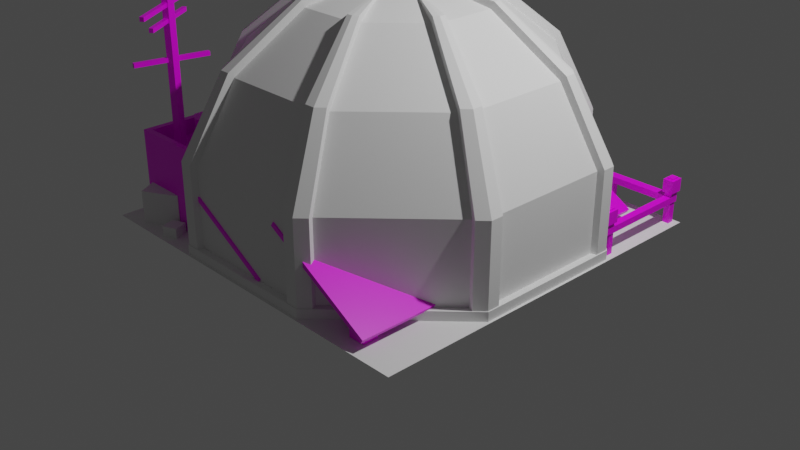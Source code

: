 # Source: Buildings.blend  (saved by Blender 2.82.7; exported with 4.5.12 LTS)
import bpy
from mathutils import Matrix  # noqa: F401  (used for matrix-valued properties, if any)

bpy.ops.wm.read_factory_settings(use_empty=True)
scene = bpy.context.scene
scene.name = 'Scene'

# ---- collections
col_collection = bpy.data.collections.new('Collection'); scene.collection.children.link(col_collection)
col_solarpanels = bpy.data.collections.new('SolarPanels'); scene.collection.children.link(col_solarpanels)

# ---- images (referenced by path relative to the original .blend; pixels are not part of the script)
import os
ASSET_DIR = os.environ.get("B2B_ASSET_DIR", "")  # directory of the original .blend (textures are referenced by path, not embedded)
HERE = os.path.dirname(os.path.abspath(__file__))  # packed textures are extracted next to this script under _unpacked/

def load_image(name, relpath, width, height, colorspace="sRGB"):
    """Load a texture the original file referenced (path relative to the .blend, or extracted next to this script)."""
    p = next((c for c in (os.path.join(HERE, relpath), os.path.join(ASSET_DIR, relpath)) if relpath and os.path.exists(c)), "")
    if p:
        img = bpy.data.images.load(p, check_existing=True)
        img.name = name
    else:  # same state as the original file: an image datablock whose file is absent (Cycles renders it pink)
        img = bpy.data.images.new(name, width, height)
        img.source = "FILE"
        img.filepath = "//" + (relpath or name)
    img.colorspace_settings.name = colorspace
    return img
img_buildings_palette_png = load_image('buildings_palette.png', 'buildings_palette.png', 1024, 1024, 'sRGB')

# ---- materials (node trees are filled in below, after node groups)
mat_material = bpy.data.materials.new('Material')
mat_material.alpha_threshold = 0.0
mat_material.use_transparent_shadow = False
mat_material.line_color = (0.0, 0.0, 0.0, 1.0)

# ---- material node trees
mat_material.use_nodes = True; mat_material.node_tree.nodes.clear()
_N = mat_material.node_tree.nodes; _L = mat_material.node_tree.links
n0 = _N.new('ShaderNodeOutputMaterial'); n0.name = 'Material Output'; n0.location = (300, 300)
n1 = _N.new('ShaderNodeBsdfPrincipled'); n1.name = 'Principled BSDF'; n1.location = (10, 300)
n1.distribution = 'GGX'
n1.subsurface_method = 'BURLEY'
n1.inputs[2].default_value = 0.4
n1.inputs[3].default_value = 1.45
n1.inputs[27].default_value = (0.0, 0.0, 0.0, 1.0)
n1.inputs[28].default_value = 1.0
n2 = _N.new('ShaderNodeTexImage'); n2.name = 'Image Texture'; n2.location = (-280, 280)
n2.image = img_buildings_palette_png
_L.new(n1.outputs[0], n0.inputs[0])
_L.new(n2.outputs[0], n1.inputs[0])
n0.is_active_output = True

# ---- world
world_world = bpy.data.worlds.new('World'); scene.world = world_world
world_world.use_nodes = True; world_world.node_tree.nodes.clear()
_N = world_world.node_tree.nodes; _L = world_world.node_tree.links
n0 = _N.new('ShaderNodeOutputWorld'); n0.name = 'World Output'; n0.location = (300, 300)
n1 = _N.new('ShaderNodeBackground'); n1.name = 'Background'; n1.location = (10, 300)
n1.inputs[0].default_value = (0.05088, 0.05088, 0.05088, 1.0)
_L.new(n1.outputs[0], n0.inputs[0])
n0.is_active_output = True
world_world.color = (0.05088, 0.05088, 0.05088)
world_world.use_sun_shadow = False
world_world.sun_shadow_jitter_overblur = 0.0

# ---- cameras
cam_camera = bpy.data.cameras.new('Camera')
cam_camera.clip_end = 100.0
cam_camera.ortho_scale = 7.314

# ---- lights
light_light = bpy.data.lights.new('Light', 'POINT')
light_light.transmission_factor = 0.0
light_light.energy = 1000.0
light_light.shadow_soft_size = 0.1
light_light.shadow_maximum_resolution = 0.006
light_light.use_absolute_resolution = True

# ---- meshes
me_plane = bpy.data.meshes.new('Plane')
me_plane.from_pydata([(-1.0, -1.0, 0.0), (1.0, -1.0, 0.0), (-1.0, 1.0, 0.0), (1.0, 1.0, 0.0)], [], [(0, 1, 3, 2)])
_uv = me_plane.uv_layers.new(name='UVMap')
_uv.uv.foreach_set('vector', [0.0, 0.0, 1.0, 0.0, 1.0, 1.0, 0.0, 1.0])
me_plane.use_remesh_fix_poles = True
me_plane.use_remesh_preserve_attributes = False
me_plane.use_mirror_vertex_groups = False
me_plane.update()
me_cylinder_006 = bpy.data.meshes.new('Cylinder.006')
me_cylinder_006.from_pydata([(2.375e-08, 2.139, -0.01996), (2.375e-08, 2.139, 0.09819), (1.512, 1.512, -0.01996), (1.512, 1.512, 0.09819), (2.139, -1.206e-07, -0.01996), (2.139, -1.206e-07, 0.09819), (1.512, -1.512, -0.01996), (1.512, -1.512, 0.09819), (-1.632e-07, -2.139, -0.01996), (-1.632e-07, -2.139, 0.09819), (-1.512, -1.512, -0.01996), (-1.512, -1.512, 0.09819), (-2.139, -1.644e-09, -0.01996), (-2.139, -1.644e-09, 0.09819), (-1.512, 1.512, -0.01996), (-1.512, 1.512, 0.09819), (1.458, 1.458, 0.09819), (1.859e-08, 2.061, 0.09819), (2.061, -1.174e-07, 0.09819), (1.458, -1.458, 0.09819), (-1.616e-07, -2.061, 0.09819), (-1.458, -1.458, 0.09819), (-2.061, -2.667e-09, 0.09819), (-1.458, 1.458, 0.09819)], [], [(0, 1, 3, 2), (2, 3, 5, 4), (4, 5, 7, 6), (6, 7, 9, 8), (8, 9, 11, 10), (10, 11, 13, 12), (7, 5, 18, 19), (12, 13, 15, 14), (14, 15, 1, 0), (13, 11, 21, 22), (9, 7, 19, 20), (15, 13, 22, 23), (5, 3, 16, 18), (11, 9, 20, 21), (1, 15, 23, 17), (3, 1, 17, 16)])
_uv = me_cylinder_006.uv_layers.new(name='UVMap')
_uv.uv.foreach_set('vector', [1.0, 0.5, 1.0, 1.0, 0.875, 1.0, 0.875, 0.5, 0.875, 0.5, 0.875, 1.0, 0.75, 1.0, 0.75, 0.5, 0.75, 0.5, 0.75, 1.0, 0.625, 1.0, 0.625, 0.5, 0.625, 0.5, 0.625, 1.0, 0.5, 1.0, 0.5, 0.5, 0.5, 0.5, 0.5, 1.0, 0.375, 1.0, 0.375, 0.5, 0.375, 0.5, 0.375, 1.0, 0.25, 1.0, 0.25, 0.5, 0.625, 1.0, 0.75, 1.0, 0.75, 1.0, 0.625, 1.0, 0.25, 0.5, 0.25, 1.0, 0.125, 1.0, 0.125, 0.5, 0.125, 0.5, 0.125, 1.0, 0.0, 1.0, 0.0, 0.5, 0.25, 1.0, 0.375, 1.0, 0.375, 1.0, 0.25, 1.0, 0.5, 1.0, 0.625, 1.0, 0.625, 1.0, 0.5, 1.0, 0.125, 1.0, 0.25, 1.0, 0.25, 1.0, 0.125, 1.0, 0.75, 1.0, 0.875, 1.0, 0.875, 1.0, 0.75, 1.0, 0.375, 1.0, 0.5, 1.0, 0.5, 1.0, 0.375, 1.0, 0.0, 1.0, 0.125, 1.0, 0.125, 1.0, 0.0, 1.0, 0.875, 1.0, 1.0, 1.0, 1.0, 1.0, 0.875, 1.0])
me_cylinder_006.use_remesh_fix_poles = True
me_cylinder_006.use_remesh_preserve_attributes = False
me_cylinder_006.use_mirror_vertex_groups = False
me_cylinder_006.update()
me_cylinder_007 = bpy.data.meshes.new('Cylinder.007')
me_cylinder_007.from_pydata([(1.508, -1.336, 0.09819), (2.011, -0.1215, 0.09819), (1.508, -1.336, 0.9343), (2.011, -0.1215, 0.9343), (1.205, -1.068, 1.722), (1.608, -0.0971, 1.722), (-1.508, 1.336, 0.09819), (-2.011, 0.1215, 0.09819), (-1.508, 1.336, 0.9343), (-2.011, 0.1215, 0.9343), (-1.205, 1.068, 1.722), (-1.608, 0.0971, 1.722), (-1.336, -1.508, 0.09819), (-0.1215, -2.011, 0.09819), (-1.336, -1.508, 0.9343), (-0.1215, -2.011, 0.9343), (-1.068, -1.205, 1.722), (-0.0971, -1.608, 1.722), (1.336, 1.508, 0.09819), (0.1215, 2.011, 0.09819), (1.336, 1.508, 0.9343), (0.1215, 2.011, 0.9343), (1.068, 1.205, 1.722), (0.0971, 1.608, 1.722), (2.011, 0.1215, 0.09819), (1.508, 1.336, 0.09819), (2.011, 0.1215, 0.9343), (1.508, 1.336, 0.9343), (1.608, 0.0971, 1.722), (1.205, 1.068, 1.722), (-0.1215, 2.011, 0.09819), (-1.336, 1.508, 0.09819), (-0.1215, 2.011, 0.9343), (-1.336, 1.508, 0.9343), (-0.0971, 1.608, 1.722), (-1.068, 1.205, 1.722), (-2.011, -0.1215, 0.09819), (-1.508, -1.336, 0.09819), (-2.011, -0.1215, 0.9343), (-1.508, -1.336, 0.9343), (-1.608, -0.0971, 1.722), (-1.205, -1.068, 1.722), (0.1215, -2.011, 0.09819), (1.336, -1.508, 0.09819), (0.1215, -2.011, 0.9343), (1.336, -1.508, 0.9343), (0.0971, -1.608, 1.722), (1.068, -1.205, 1.722), (0.05541, 0.9175, 2.282), (0.6879, 0.6096, 2.282), (0.9175, -0.05541, 2.282), (0.6096, -0.6879, 2.282), (-0.05541, -0.9175, 2.282), (-0.6879, -0.6096, 2.282), (-0.9175, 0.05541, 2.282), (-0.6096, 0.6879, 2.282), (0.6879, -0.6096, 2.282), (-0.6879, 0.6096, 2.282), (-0.6096, -0.6879, 2.282), (0.6096, 0.6879, 2.282), (0.9175, 0.05541, 2.282), (-0.05541, 0.9175, 2.282), (-0.9175, -0.05541, 2.282), (0.05541, -0.9175, 2.282), (-1.614e-07, 0.3459, 2.445), (0.2446, 0.2446, 2.445), (0.3459, -2.08e-08, 2.445), (0.2446, -0.2446, 2.445), (-1.565e-07, -0.3459, 2.445), (-0.2446, -0.2446, 2.445), (-0.3459, -3.104e-08, 2.445), (-0.2446, 0.2446, 2.445), (0.1254, 2.077, 0.08785), (-9.924e-08, 2.129, 0.08785), (1.557, 1.38, 0.08785), (1.505, 1.505, 0.08785), (2.077, -0.1254, 0.08785), (2.129, 2.265e-09, 0.08785), (1.38, -1.557, 0.08785), (1.505, -1.505, 0.08785), (-0.1254, -2.077, 0.08785), (-3.961e-08, -2.129, 0.08785), (-1.557, -1.38, 0.08785), (-1.505, -1.505, 0.08785), (-2.077, 0.1254, 0.08785), (-2.129, -1.25e-07, 0.08785), (-1.38, 1.557, 0.08785), (-1.505, 1.505, 0.08785), (0.1254, 2.077, 0.9554), (-9.838e-08, 2.129, 0.9554), (1.557, 1.38, 0.9554), (1.505, 1.505, 0.9554), (2.077, -0.1254, 0.9554), (2.129, 2.265e-09, 0.9554), (1.38, -1.557, 0.9554), (1.505, -1.505, 0.9554), (-0.1254, -2.077, 0.9554), (-3.875e-08, -2.129, 0.9554), (-1.557, -1.38, 0.9554), (-1.505, -1.505, 0.9554), (-2.077, 0.1254, 0.9554), (-2.129, -1.25e-07, 0.9554), (-1.38, 1.557, 0.9554), (-1.505, 1.505, 0.9554), (0.1003, 1.66, 1.773), (-1.017e-07, 1.702, 1.773), (1.245, 1.103, 1.773), (1.203, 1.203, 1.773), (1.66, -0.1003, 1.773), (1.702, 3.167e-09, 1.773), (1.103, -1.245, 1.773), (1.203, -1.203, 1.773), (-0.1003, -1.66, 1.773), (-5.4e-08, -1.702, 1.773), (-1.245, -1.103, 1.773), (-1.203, -1.203, 1.773), (-1.66, 0.1003, 1.773), (-1.702, -9.859e-08, 1.773), (-1.103, 1.245, 1.773), (-1.203, 1.203, 1.773), (1.557, -1.38, 0.08785), (1.557, -1.38, 0.9554), (1.245, -1.103, 1.773), (-1.557, 1.38, 0.08785), (-1.557, 1.38, 0.9554), (-1.245, 1.103, 1.773), (-1.38, -1.557, 0.08785), (-1.38, -1.557, 0.9554), (-1.103, -1.245, 1.773), (1.38, 1.557, 0.08785), (1.38, 1.557, 0.9554), (1.103, 1.245, 1.773), (2.077, 0.1254, 0.08785), (2.077, 0.1254, 0.9554), (1.66, 0.1003, 1.773), (-0.1254, 2.077, 0.08785), (-0.1254, 2.077, 0.9554), (-0.1003, 1.66, 1.773), (-2.077, -0.1254, 0.08785), (-2.077, -0.1254, 0.9554), (-1.66, -0.1003, 1.773), (0.1254, -2.077, 0.08785), (0.1254, -2.077, 0.9554), (0.1003, -1.66, 1.773), (0.05723, 0.9475, 2.353), (-1.497e-07, 0.9712, 2.353), (0.7104, 0.6295, 2.353), (0.6867, 0.6867, 2.353), (0.9475, -0.05723, 2.353), (0.9712, 2.95e-08, 2.353), (0.6295, -0.7104, 2.353), (0.6867, -0.6867, 2.353), (-0.05723, -0.9475, 2.353), (-7.176e-08, -0.9712, 2.353), (-0.7104, -0.6295, 2.353), (-0.6867, -0.6867, 2.353), (-0.9475, 0.05723, 2.353), (-0.9712, -7.929e-08, 2.353), (-0.6295, 0.7104, 2.353), (-0.6867, 0.6867, 2.353), (0.7104, -0.6295, 2.353), (-0.7104, 0.6295, 2.353), (-0.6295, -0.7104, 2.353), (0.6295, 0.7104, 2.353), (0.9475, 0.05723, 2.353), (-0.05723, 0.9475, 2.353), (-0.9475, -0.05723, 2.353), (0.05723, -0.9475, 2.353)], [], [(44, 46, 143, 142), (69, 53, 154), (27, 25, 74, 90), (52, 17, 112, 152), (24, 26, 133, 132), (16, 58, 162, 128), (58, 69, 162), (29, 27, 90, 106), (51, 47, 110, 150), (26, 28, 134, 133), (9, 7, 84, 100), (46, 63, 167, 143), (6, 8, 124, 123), (61, 64, 165), (49, 29, 106, 146), (11, 9, 100, 116), (57, 71, 161), (39, 37, 82, 98), (8, 10, 125, 124), (66, 50, 148), (36, 38, 139, 138), (28, 60, 164, 134), (41, 39, 98, 114), (10, 57, 161, 125), (60, 66, 164), (38, 40, 140, 139), (21, 19, 72, 88), (65, 49, 146), (18, 20, 130, 129), (67, 51, 150), (48, 23, 104, 144), (23, 21, 88, 104), (50, 5, 108, 148), (20, 22, 131, 130), (56, 67, 160), (54, 11, 116, 156), (3, 1, 76, 92), (64, 48, 144), (0, 2, 121, 120), (40, 62, 166, 140), (5, 3, 92, 108), (33, 31, 86, 102), (84, 85, 101, 100), (100, 101, 117, 116), (80, 81, 97, 96), (76, 77, 93, 92), (72, 73, 89, 88), (86, 87, 103, 102), (82, 83, 99, 98), (78, 79, 95, 94), (74, 75, 91, 90), (96, 97, 113, 112), (92, 93, 109, 108), (88, 89, 105, 104), (102, 103, 119, 118), (98, 99, 115, 114), (94, 95, 111, 110), (90, 91, 107, 106), (95, 121, 122, 111), (79, 120, 121, 95), (103, 124, 125, 119), (87, 123, 124, 103), (99, 127, 128, 115), (83, 126, 127, 99), (91, 130, 131, 107), (75, 129, 130, 91), (93, 133, 134, 109), (77, 132, 133, 93), (89, 136, 137, 105), (73, 135, 136, 89), (101, 139, 140, 117), (85, 138, 139, 101), (97, 142, 143, 113), (81, 141, 142, 97), (155, 162, 69), (114, 115, 155, 154), (111, 122, 160, 151), (107, 131, 163, 147), (117, 140, 166, 157), (116, 117, 157, 156), (118, 119, 159, 158), (104, 105, 145, 144), (119, 125, 161, 159), (109, 134, 164, 149), (106, 107, 147, 146), (113, 143, 167, 153), (108, 109, 149, 148), (110, 111, 151, 150), (115, 128, 162, 155), (105, 137, 165, 145), (112, 113, 153, 152), (154, 155, 69), (157, 166, 70), (156, 157, 70), (147, 163, 65), (158, 159, 71), (153, 167, 68), (144, 145, 64), (151, 160, 67), (146, 147, 65), (149, 164, 66), (148, 149, 66), (159, 161, 71), (150, 151, 67), (145, 165, 64), (152, 153, 68), (62, 70, 166), (47, 45, 94, 110), (55, 35, 118, 158), (42, 44, 142, 141), (68, 52, 152), (14, 16, 128, 127), (34, 61, 165, 137), (45, 43, 78, 94), (70, 54, 156), (17, 15, 96, 112), (59, 65, 163), (12, 14, 127, 126), (53, 41, 114, 154), (15, 13, 80, 96), (4, 56, 160, 122), (32, 34, 137, 136), (35, 33, 102, 118), (71, 55, 158), (22, 59, 163, 131), (30, 32, 136, 135), (63, 68, 167), (2, 4, 122, 121)])
_uv = me_cylinder_007.uv_layers.new(name='UVMap')
_uv.uv.foreach_set('vector', [0.5417, 1.0, 0.5417, 1.0, 0.5417, 1.0, 0.5417, 1.0, 0.3333, 1.0, 0.3333, 1.0, 0.3333, 1.0, 0.8333, 1.0, 0.8333, 1.0, 0.8333, 1.0, 0.8333, 1.0, 0.4583, 1.0, 0.4583, 1.0, 0.4583, 1.0, 0.4583, 1.0, 0.7917, 1.0, 0.7917, 1.0, 0.7917, 1.0, 0.7917, 1.0, 0.4167, 1.0, 0.4167, 1.0, 0.4167, 1.0, 0.4167, 1.0, 0.4167, 1.0, 0.4167, 1.0, 0.4167, 1.0, 0.8333, 1.0, 0.8333, 1.0, 0.8333, 1.0, 0.8333, 1.0, 0.5833, 1.0, 0.5833, 1.0, 0.5833, 1.0, 0.5833, 1.0, 0.7917, 1.0, 0.7917, 1.0, 0.7917, 1.0, 0.7917, 1.0, 0.2083, 1.0, 0.2083, 1.0, 0.2083, 1.0, 0.2083, 1.0, 0.5417, 1.0, 0.5417, 1.0, 0.5417, 1.0, 0.5417, 1.0, 0.1667, 1.0, 0.1667, 1.0, 0.1667, 1.0, 0.1667, 1.0, 0.04167, 1.0, 0.04167, 1.0, 0.04167, 1.0, 0.8333, 1.0, 0.8333, 1.0, 0.8333, 1.0, 0.8333, 1.0, 0.2083, 1.0, 0.2083, 1.0, 0.2083, 1.0, 0.2083, 1.0, 0.1667, 1.0, 0.1667, 1.0, 0.1667, 1.0, 0.3333, 1.0, 0.3333, 1.0, 0.3333, 1.0, 0.3333, 1.0, 0.1667, 1.0, 0.1667, 1.0, 0.1667, 1.0, 0.1667, 1.0, 0.7083, 1.0, 0.7083, 1.0, 0.7083, 1.0, 0.2917, 1.0, 0.2917, 1.0, 0.2917, 1.0, 0.2917, 1.0, 0.7917, 1.0, 0.7917, 1.0, 0.7917, 1.0, 0.7917, 1.0, 0.3333, 1.0, 0.3333, 1.0, 0.3333, 1.0, 0.3333, 1.0, 0.1667, 1.0, 0.1667, 1.0, 0.1667, 1.0, 0.1667, 1.0, 0.7917, 1.0, 0.7917, 1.0, 0.7917, 1.0, 0.2917, 1.0, 0.2917, 1.0, 0.2917, 1.0, 0.2917, 1.0, 0.9583, 1.0, 0.9583, 1.0, 0.9583, 1.0, 0.9583, 1.0, 0.8333, 1.0, 0.8333, 1.0, 0.8333, 1.0, 0.9167, 1.0, 0.9167, 1.0, 0.9167, 1.0, 0.9167, 1.0, 0.5833, 1.0, 0.5833, 1.0, 0.5833, 1.0, 0.9583, 1.0, 0.9583, 1.0, 0.9583, 1.0, 0.9583, 1.0, 0.9583, 1.0, 0.9583, 1.0, 0.9583, 1.0, 0.9583, 1.0, 0.7083, 1.0, 0.7083, 1.0, 0.7083, 1.0, 0.7083, 1.0, 0.9167, 1.0, 0.9167, 1.0, 0.9167, 1.0, 0.9167, 1.0, 0.6667, 1.0, 0.6667, 1.0, 0.6667, 1.0, 0.2083, 1.0, 0.2083, 1.0, 0.2083, 1.0, 0.2083, 1.0, 0.7083, 1.0, 0.7083, 1.0, 0.7083, 1.0, 0.7083, 1.0, 0.9583, 1.0, 0.9583, 1.0, 0.9583, 1.0, 0.6667, 1.0, 0.6667, 1.0, 0.6667, 1.0, 0.6667, 1.0, 0.2917, 1.0, 0.2917, 1.0, 0.2917, 1.0, 0.2917, 1.0, 0.7083, 1.0, 0.7083, 1.0, 0.7083, 1.0, 0.7083, 1.0, 0.08333, 1.0, 0.08333, 1.0, 0.08333, 1.0, 0.08333, 1.0, 0.2083, 1.0, 0.25, 1.0, 0.25, 1.0, 0.2083, 1.0, 0.2083, 1.0, 0.25, 1.0, 0.25, 1.0, 0.2083, 1.0, 0.4583, 1.0, 0.5, 1.0, 0.5, 1.0, 0.4583, 1.0, 0.7083, 1.0, 0.75, 1.0, 0.75, 1.0, 0.7083, 1.0, 0.9583, 1.0, 1.0, 1.0, 1.0, 1.0, 0.9583, 1.0, 0.08333, 1.0, 0.125, 1.0, 0.125, 1.0, 0.08333, 1.0, 0.3333, 1.0, 0.375, 1.0, 0.375, 1.0, 0.3333, 1.0, 0.5833, 1.0, 0.625, 1.0, 0.625, 1.0, 0.5833, 1.0, 0.8333, 1.0, 0.875, 1.0, 0.875, 1.0, 0.8333, 1.0, 0.4583, 1.0, 0.5, 1.0, 0.5, 1.0, 0.4583, 1.0, 0.7083, 1.0, 0.75, 1.0, 0.75, 1.0, 0.7083, 1.0, 0.9583, 1.0, 1.0, 1.0, 1.0, 1.0, 0.9583, 1.0, 0.08333, 1.0, 0.125, 1.0, 0.125, 1.0, 0.08333, 1.0, 0.3333, 1.0, 0.375, 1.0, 0.375, 1.0, 0.3333, 1.0, 0.5833, 1.0, 0.625, 1.0, 0.625, 1.0, 0.5833, 1.0, 0.8333, 1.0, 0.875, 1.0, 0.875, 1.0, 0.8333, 1.0, 0.625, 1.0, 0.6667, 1.0, 0.6667, 1.0, 0.625, 1.0, 0.625, 1.0, 0.6667, 1.0, 0.6667, 1.0, 0.625, 1.0, 0.125, 1.0, 0.1667, 1.0, 0.1667, 1.0, 0.125, 1.0, 0.125, 1.0, 0.1667, 1.0, 0.1667, 1.0, 0.125, 1.0, 0.375, 1.0, 0.4167, 1.0, 0.4167, 1.0, 0.375, 1.0, 0.375, 1.0, 0.4167, 1.0, 0.4167, 1.0, 0.375, 1.0, 0.875, 1.0, 0.9167, 1.0, 0.9167, 1.0, 0.875, 1.0, 0.875, 1.0, 0.9167, 1.0, 0.9167, 1.0, 0.875, 1.0, 0.75, 1.0, 0.7917, 1.0, 0.7917, 1.0, 0.75, 1.0, 0.75, 1.0, 0.7917, 1.0, 0.7917, 1.0, 0.75, 1.0, 0.0, 1.0, 0.04167, 1.0, 0.04167, 1.0, 0.0, 1.0, 0.0, 1.0, 0.04167, 1.0, 0.04167, 1.0, 0.0, 1.0, 0.25, 1.0, 0.2917, 1.0, 0.2917, 1.0, 0.25, 1.0, 0.25, 1.0, 0.2917, 1.0, 0.2917, 1.0, 0.25, 1.0, 0.5, 1.0, 0.5417, 1.0, 0.5417, 1.0, 0.5, 1.0, 0.5, 1.0, 0.5417, 1.0, 0.5417, 1.0, 0.5, 1.0, 0.375, 1.0, 0.4167, 1.0, 0.375, 1.0, 0.3333, 1.0, 0.375, 1.0, 0.375, 1.0, 0.3333, 1.0, 0.625, 1.0, 0.6667, 1.0, 0.6667, 1.0, 0.625, 1.0, 0.875, 1.0, 0.9167, 1.0, 0.9167, 1.0, 0.875, 1.0, 0.25, 1.0, 0.2917, 1.0, 0.2917, 1.0, 0.25, 1.0, 0.2083, 1.0, 0.25, 1.0, 0.25, 1.0, 0.2083, 1.0, 0.08333, 1.0, 0.125, 1.0, 0.125, 1.0, 0.08333, 1.0, 0.9583, 1.0, 1.0, 1.0, 1.0, 1.0, 0.9583, 1.0, 0.125, 1.0, 0.1667, 1.0, 0.1667, 1.0, 0.125, 1.0, 0.75, 1.0, 0.7917, 1.0, 0.7917, 1.0, 0.75, 1.0, 0.8333, 1.0, 0.875, 1.0, 0.875, 1.0, 0.8333, 1.0, 0.5, 1.0, 0.5417, 1.0, 0.5417, 1.0, 0.5, 1.0, 0.7083, 1.0, 0.75, 1.0, 0.75, 1.0, 0.7083, 1.0, 0.5833, 1.0, 0.625, 1.0, 0.625, 1.0, 0.5833, 1.0, 0.375, 1.0, 0.4167, 1.0, 0.4167, 1.0, 0.375, 1.0, 0.0, 1.0, 0.04167, 1.0, 0.04167, 1.0, 0.0, 1.0, 0.4583, 1.0, 0.5, 1.0, 0.5, 1.0, 0.4583, 1.0, 0.3333, 1.0, 0.375, 1.0, 0.3333, 1.0, 0.25, 1.0, 0.2917, 1.0, 0.25, 1.0, 0.2083, 1.0, 0.25, 1.0, 0.2083, 1.0, 0.875, 1.0, 0.9167, 1.0, 0.875, 1.0, 0.08333, 1.0, 0.125, 1.0, 0.08333, 1.0, 0.5, 1.0, 0.5417, 1.0, 0.5, 1.0, 0.9583, 1.0, 1.0, 1.0, 0.9583, 1.0, 0.625, 1.0, 0.6667, 1.0, 0.625, 1.0, 0.8333, 1.0, 0.875, 1.0, 0.8333, 1.0, 0.75, 1.0, 0.7917, 1.0, 0.75, 1.0, 0.7083, 1.0, 0.75, 1.0, 0.7083, 1.0, 0.125, 1.0, 0.1667, 1.0, 0.125, 1.0, 0.5833, 1.0, 0.625, 1.0, 0.5833, 1.0, 0.0, 1.0, 0.04167, 1.0, 0.0, 1.0, 0.4583, 1.0, 0.5, 1.0, 0.4583, 1.0, 0.2917, 1.0, 0.2917, 1.0, 0.2917, 1.0, 0.5833, 1.0, 0.5833, 1.0, 0.5833, 1.0, 0.5833, 1.0, 0.08333, 1.0, 0.08333, 1.0, 0.08333, 1.0, 0.08333, 1.0, 0.5417, 1.0, 0.5417, 1.0, 0.5417, 1.0, 0.5417, 1.0, 0.4583, 1.0, 0.4583, 1.0, 0.4583, 1.0, 0.4167, 1.0, 0.4167, 1.0, 0.4167, 1.0, 0.4167, 1.0, 0.04167, 1.0, 0.04167, 1.0, 0.04167, 1.0, 0.04167, 1.0, 0.5833, 1.0, 0.5833, 1.0, 0.5833, 1.0, 0.5833, 1.0, 0.2083, 1.0, 0.2083, 1.0, 0.2083, 1.0, 0.4583, 1.0, 0.4583, 1.0, 0.4583, 1.0, 0.4583, 1.0, 0.9167, 1.0, 0.9167, 1.0, 0.9167, 1.0, 0.4167, 1.0, 0.4167, 1.0, 0.4167, 1.0, 0.4167, 1.0, 0.3333, 1.0, 0.3333, 1.0, 0.3333, 1.0, 0.3333, 1.0, 0.4583, 1.0, 0.4583, 1.0, 0.4583, 1.0, 0.4583, 1.0, 0.6667, 1.0, 0.6667, 1.0, 0.6667, 1.0, 0.6667, 1.0, 0.04167, 1.0, 0.04167, 1.0, 0.04167, 1.0, 0.04167, 1.0, 0.08333, 1.0, 0.08333, 1.0, 0.08333, 1.0, 0.08333, 1.0, 0.08333, 1.0, 0.08333, 1.0, 0.08333, 1.0, 0.9167, 1.0, 0.9167, 1.0, 0.9167, 1.0, 0.9167, 1.0, 0.04167, 1.0, 0.04167, 1.0, 0.04167, 1.0, 0.04167, 1.0, 0.5417, 1.0, 0.5417, 1.0, 0.5417, 1.0, 0.6667, 1.0, 0.6667, 1.0, 0.6667, 1.0, 0.6667, 1.0])
me_cylinder_007.use_remesh_fix_poles = True
me_cylinder_007.use_remesh_preserve_attributes = False
me_cylinder_007.use_mirror_vertex_groups = False
me_cylinder_007.update()
me_cylinder_008 = bpy.data.meshes.new('Cylinder.008')
me_cylinder_008.from_pydata([(1.508, -1.336, 0.09819), (2.011, -0.1215, 0.09819), (1.508, -1.336, 0.9343), (2.011, -0.1215, 0.9343), (1.205, -1.068, 1.722), (1.608, -0.0971, 1.722), (-1.508, 1.336, 0.09819), (-2.011, 0.1215, 0.09819), (-1.508, 1.336, 0.9343), (-2.011, 0.1215, 0.9343), (-1.205, 1.068, 1.722), (-1.608, 0.0971, 1.722), (-1.336, -1.508, 0.09819), (-0.1215, -2.011, 0.09819), (-1.336, -1.508, 0.9343), (-0.1215, -2.011, 0.9343), (-1.068, -1.205, 1.722), (-0.0971, -1.608, 1.722), (1.336, 1.508, 0.09819), (0.1215, 2.011, 0.09819), (1.336, 1.508, 0.9343), (0.1215, 2.011, 0.9343), (1.068, 1.205, 1.722), (0.0971, 1.608, 1.722), (2.011, 0.1215, 0.09819), (1.508, 1.336, 0.09819), (2.011, 0.1215, 0.9343), (1.508, 1.336, 0.9343), (1.608, 0.0971, 1.722), (1.205, 1.068, 1.722), (-0.1215, 2.011, 0.09819), (-1.336, 1.508, 0.09819), (-0.1215, 2.011, 0.9343), (-1.336, 1.508, 0.9343), (-0.0971, 1.608, 1.722), (-1.068, 1.205, 1.722), (-2.011, -0.1215, 0.09819), (-1.508, -1.336, 0.09819), (-2.011, -0.1215, 0.9343), (-1.508, -1.336, 0.9343), (-1.608, -0.0971, 1.722), (-1.205, -1.068, 1.722), (0.1215, -2.011, 0.09819), (1.336, -1.508, 0.09819), (0.1215, -2.011, 0.9343), (1.336, -1.508, 0.9343), (0.0971, -1.608, 1.722), (1.068, -1.205, 1.722), (0.05541, 0.9175, 2.282), (0.6879, 0.6096, 2.282), (0.9175, -0.05541, 2.282), (0.6096, -0.6879, 2.282), (-0.05541, -0.9175, 2.282), (-0.6879, -0.6096, 2.282), (-0.9175, 0.05541, 2.282), (-0.6096, 0.6879, 2.282), (0.6879, -0.6096, 2.282), (-0.6879, 0.6096, 2.282), (-0.6096, -0.6879, 2.282), (0.6096, 0.6879, 2.282), (0.9175, 0.05541, 2.282), (-0.05541, 0.9175, 2.282), (-0.9175, -0.05541, 2.282), (0.05541, -0.9175, 2.282), (-1.614e-07, 0.3459, 2.445), (0.2446, 0.2446, 2.445), (0.3459, -2.08e-08, 2.445), (0.2446, -0.2446, 2.445), (-1.565e-07, -0.3459, 2.445), (-0.2446, -0.2446, 2.445), (-0.3459, -3.104e-08, 2.445), (-0.2446, 0.2446, 2.445)], [], [(34, 35, 55, 61), (2, 3, 5, 4), (0, 1, 3, 2), (8, 9, 11, 10), (6, 7, 9, 8), (14, 15, 17, 16), (12, 13, 15, 14), (20, 21, 23, 22), (18, 19, 21, 20), (26, 27, 29, 28), (24, 25, 27, 26), (32, 33, 35, 34), (30, 31, 33, 32), (38, 39, 41, 40), (36, 37, 39, 38), (44, 45, 47, 46), (42, 43, 45, 44), (4, 5, 50, 56), (22, 23, 48, 59), (40, 41, 53, 62), (10, 11, 54, 57), (28, 29, 49, 60), (46, 47, 51, 63), (16, 17, 52, 58), (65, 64, 71, 70, 69, 68, 67, 66), (58, 52, 68, 69), (62, 53, 69, 70), (59, 48, 64, 65), (63, 51, 67, 68), (56, 50, 66, 67), (60, 49, 65, 66), (57, 54, 70, 71), (61, 55, 71, 64)])
_uv = me_cylinder_008.uv_layers.new(name='UVMap')
_uv.uv.foreach_set('vector', [0.04167, 1.0, 0.08333, 1.0, 0.08333, 1.0, 0.04167, 1.0, 0.6667, 1.0, 0.7083, 1.0, 0.7083, 1.0, 0.6667, 1.0, 0.6667, 1.0, 0.7083, 1.0, 0.7083, 1.0, 0.6667, 1.0, 0.1667, 1.0, 0.2083, 1.0, 0.2083, 1.0, 0.1667, 1.0, 0.1667, 1.0, 0.2083, 1.0, 0.2083, 1.0, 0.1667, 1.0, 0.4167, 1.0, 0.4583, 1.0, 0.4583, 1.0, 0.4167, 1.0, 0.4167, 1.0, 0.4583, 1.0, 0.4583, 1.0, 0.4167, 1.0, 0.9167, 1.0, 0.9583, 1.0, 0.9583, 1.0, 0.9167, 1.0, 0.9167, 1.0, 0.9583, 1.0, 0.9583, 1.0, 0.9167, 1.0, 0.7917, 1.0, 0.8333, 1.0, 0.8333, 1.0, 0.7917, 1.0, 0.7917, 1.0, 0.8333, 1.0, 0.8333, 1.0, 0.7917, 1.0, 0.04167, 1.0, 0.08333, 1.0, 0.08333, 1.0, 0.04167, 1.0, 0.04167, 1.0, 0.08333, 1.0, 0.08333, 1.0, 0.04167, 1.0, 0.2917, 1.0, 0.3333, 1.0, 0.3333, 1.0, 0.2917, 1.0, 0.2917, 1.0, 0.3333, 1.0, 0.3333, 1.0, 0.2917, 1.0, 0.5417, 1.0, 0.5833, 1.0, 0.5833, 1.0, 0.5417, 1.0, 0.5417, 1.0, 0.5833, 1.0, 0.5833, 1.0, 0.5417, 1.0, 0.6667, 1.0, 0.7083, 1.0, 0.7083, 1.0, 0.6667, 1.0, 0.9167, 1.0, 0.9583, 1.0, 0.9583, 1.0, 0.9167, 1.0, 0.2917, 1.0, 0.3333, 1.0, 0.3333, 1.0, 0.2917, 1.0, 0.1667, 1.0, 0.2083, 1.0, 0.2083, 1.0, 0.1667, 1.0, 0.7917, 1.0, 0.8333, 1.0, 0.8333, 1.0, 0.7917, 1.0, 0.5417, 1.0, 0.5833, 1.0, 0.5833, 1.0, 0.5417, 1.0, 0.4167, 1.0, 0.4583, 1.0, 0.4583, 1.0, 0.4167, 1.0, 0.3631, 0.4431, 0.1934, 0.4666, 0.05686, 0.3631, 0.03343, 0.1934, 0.1369, 0.05686, 0.3066, 0.03343, 0.4431, 0.1369, 0.4666, 0.3066, 0.4167, 1.0, 0.4583, 1.0, 0.4583, 1.0, 0.4167, 1.0, 0.2917, 1.0, 0.3333, 1.0, 0.3333, 1.0, 0.2917, 1.0, 0.9167, 1.0, 0.9583, 1.0, 0.9583, 1.0, 0.9167, 1.0, 0.5417, 1.0, 0.5833, 1.0, 0.5833, 1.0, 0.5417, 1.0, 0.6667, 1.0, 0.7083, 1.0, 0.7083, 1.0, 0.6667, 1.0, 0.7917, 1.0, 0.8333, 1.0, 0.8333, 1.0, 0.7917, 1.0, 0.1667, 1.0, 0.2083, 1.0, 0.2083, 1.0, 0.1667, 1.0, 0.04167, 1.0, 0.08333, 1.0, 0.08333, 1.0, 0.04167, 1.0])
me_cylinder_008.use_remesh_fix_poles = True
me_cylinder_008.use_remesh_preserve_attributes = False
me_cylinder_008.use_mirror_vertex_groups = False
me_cylinder_008.update()
me_cylinder_010 = bpy.data.meshes.new('Cylinder.010')
me_cylinder_010.from_pydata([(5.429e-08, 0.0647, -1.0), (5.429e-08, 0.0647, 1.385), (0.05603, 0.03235, -1.0), (0.05603, 0.03235, 1.385), (0.05603, -0.03235, -1.0), (0.05603, -0.03235, 1.385), (4.863e-08, -0.0647, -1.0), (4.863e-08, -0.0647, 1.385), (-0.05603, -0.03235, -1.0), (-0.05603, -0.03235, 1.385), (-0.05603, 0.03235, -1.0), (-0.05603, 0.03235, 1.385), (0.1241, 0.07163, 1.436), (2.65e-07, 0.1433, 1.436), (0.1241, -0.07163, 1.436), (2.524e-07, -0.1433, 1.436), (-0.1241, -0.07163, 1.436), (-0.1241, 0.07163, 1.436), (0.1241, 0.07163, 1.53), (2.914e-07, 0.1433, 1.53), (0.1241, -0.07163, 1.53), (2.788e-07, -0.1433, 1.53), (-0.1241, -0.07163, 1.53), (-0.1241, 0.07163, 1.53), (0.05336, 0.03081, 1.53), (2.612e-07, 0.06162, 1.53), (0.05336, -0.03081, 1.53), (2.558e-07, -0.06162, 1.53), (-0.05336, -0.03081, 1.53), (-0.05336, 0.03081, 1.53), (0.05336, 0.03081, 1.876), (-2.928e-10, 0.06162, 1.876), (0.05336, -0.03081, 1.876), (-5.68e-09, -0.06162, 1.876), (-0.05336, -0.03081, 1.876), (-0.05336, 0.03081, 1.876)], [], [(0, 1, 3, 2), (2, 3, 5, 4), (4, 5, 7, 6), (6, 7, 9, 8), (7, 5, 14, 15), (8, 9, 11, 10), (10, 11, 1, 0), (14, 12, 18, 20), (1, 11, 17, 13), (9, 7, 15, 16), (5, 3, 12, 14), (11, 9, 16, 17), (3, 1, 13, 12), (18, 19, 25, 24), (17, 16, 22, 23), (15, 14, 20, 21), (12, 13, 19, 18), (13, 17, 23, 19), (16, 15, 21, 22), (29, 28, 34, 35), (19, 23, 29, 25), (22, 21, 27, 28), (20, 18, 24, 26), (23, 22, 28, 29), (21, 20, 26, 27), (30, 31, 35, 34, 33, 32), (27, 26, 32, 33), (24, 25, 31, 30), (25, 29, 35, 31), (28, 27, 33, 34), (26, 24, 30, 32)])
_uv = me_cylinder_010.uv_layers.new(name='UVMap')
_uv.uv.foreach_set('vector', [1.0, 0.5, 1.0, 1.0, 0.8333, 1.0, 0.8333, 0.5, 0.8333, 0.5, 0.8333, 1.0, 0.6667, 1.0, 0.6667, 0.5, 0.6667, 0.5, 0.6667, 1.0, 0.5, 1.0, 0.5, 0.5, 0.5, 0.5, 0.5, 1.0, 0.3333, 1.0, 0.3333, 0.5, 0.5, 1.0, 0.6667, 1.0, 0.6667, 1.0, 0.5, 1.0, 0.3333, 0.5, 0.3333, 1.0, 0.1667, 1.0, 0.1667, 0.5, 0.1667, 0.5, 0.1667, 1.0, -8.941e-08, 1.0, -8.941e-08, 0.5, 0.6667, 1.0, 0.8333, 1.0, 0.8333, 1.0, 0.6667, 1.0, -8.941e-08, 1.0, 0.1667, 1.0, 0.1667, 1.0, -8.941e-08, 1.0, 0.3333, 1.0, 0.5, 1.0, 0.5, 1.0, 0.3333, 1.0, 0.6667, 1.0, 0.8333, 1.0, 0.8333, 1.0, 0.6667, 1.0, 0.1667, 1.0, 0.3333, 1.0, 0.3333, 1.0, 0.1667, 1.0, 0.8333, 1.0, 1.0, 1.0, 1.0, 1.0, 0.8333, 1.0, 0.8333, 1.0, 1.0, 1.0, 1.0, 1.0, 0.8333, 1.0, 0.1667, 1.0, 0.3333, 1.0, 0.3333, 1.0, 0.1667, 1.0, 0.5, 1.0, 0.6667, 1.0, 0.6667, 1.0, 0.5, 1.0, 0.8333, 1.0, 1.0, 1.0, 1.0, 1.0, 0.8333, 1.0, -8.941e-08, 1.0, 0.1667, 1.0, 0.1667, 1.0, -8.941e-08, 1.0, 0.3333, 1.0, 0.5, 1.0, 0.5, 1.0, 0.3333, 1.0, 0.1667, 1.0, 0.3333, 1.0, 0.3333, 1.0, 0.1667, 1.0, -8.941e-08, 1.0, 0.1667, 1.0, 0.1667, 1.0, -8.941e-08, 1.0, 0.3333, 1.0, 0.5, 1.0, 0.5, 1.0, 0.3333, 1.0, 0.6667, 1.0, 0.8333, 1.0, 0.8333, 1.0, 0.6667, 1.0, 0.1667, 1.0, 0.3333, 1.0, 0.3333, 1.0, 0.1667, 1.0, 0.5, 1.0, 0.6667, 1.0, 0.6667, 1.0, 0.5, 1.0, 0.4578, 0.37, 0.25, 0.49, 0.04215, 0.37, 0.04215, 0.13, 0.25, 0.01, 0.4578, 0.13, 0.5, 1.0, 0.6667, 1.0, 0.6667, 1.0, 0.5, 1.0, 0.8333, 1.0, 1.0, 1.0, 1.0, 1.0, 0.8333, 1.0, -8.941e-08, 1.0, 0.1667, 1.0, 0.1667, 1.0, -8.941e-08, 1.0, 0.3333, 1.0, 0.5, 1.0, 0.5, 1.0, 0.3333, 1.0, 0.6667, 1.0, 0.8333, 1.0, 0.8333, 1.0, 0.6667, 1.0])
me_cylinder_010.use_remesh_fix_poles = True
me_cylinder_010.use_remesh_preserve_attributes = False
me_cylinder_010.use_mirror_vertex_groups = False
me_cylinder_010.update()
me_cube_022 = bpy.data.meshes.new('Cube.022')
me_cube_022.from_pydata([(-0.7047, -0.7047, -0.7047), (-0.7047, -0.7047, 0.7047), (-0.7047, 0.7047, -0.7047), (-0.7047, 0.7047, 0.7047), (0.7047, -0.7047, -0.7047), (0.7047, -0.7047, 0.7047), (0.7047, 0.7047, -0.7047), (0.7047, 0.7047, 0.7047)], [], [(0, 1, 3, 2), (2, 3, 7, 6), (6, 7, 5, 4), (4, 5, 1, 0), (7, 3, 1, 5)])
_uv = me_cube_022.uv_layers.new(name='UVMap')
_uv.uv.foreach_set('vector', [0.375, 0.0, 0.625, 0.0, 0.625, 0.25, 0.375, 0.25, 0.375, 0.25, 0.625, 0.25, 0.625, 0.5, 0.375, 0.5, 0.375, 0.5, 0.625, 0.5, 0.625, 0.75, 0.375, 0.75, 0.375, 0.75, 0.625, 0.75, 0.625, 1.0, 0.375, 1.0, 0.625, 0.5, 0.875, 0.5, 0.875, 0.75, 0.625, 0.75])
me_cube_022.use_remesh_fix_poles = True
me_cube_022.use_remesh_preserve_attributes = False
me_cube_022.use_mirror_vertex_groups = False
me_cube_022.update()
me_cube_023 = bpy.data.meshes.new('Cube.023')
me_cube_023.from_pydata([(-0.7047, -0.7047, -0.7047), (-0.7047, -0.7047, 0.7047), (-0.7047, 0.7047, -0.7047), (-0.7047, 0.7047, 0.7047), (0.7047, -0.7047, -0.7047), (0.7047, -0.7047, 0.7047), (0.7047, 0.7047, -0.7047), (0.7047, 0.7047, 0.7047)], [], [(0, 1, 3, 2), (2, 3, 7, 6), (6, 7, 5, 4), (4, 5, 1, 0), (7, 3, 1, 5)])
_uv = me_cube_023.uv_layers.new(name='UVMap')
_uv.uv.foreach_set('vector', [0.375, 0.0, 0.625, 0.0, 0.625, 0.25, 0.375, 0.25, 0.375, 0.25, 0.625, 0.25, 0.625, 0.5, 0.375, 0.5, 0.375, 0.5, 0.625, 0.5, 0.625, 0.75, 0.375, 0.75, 0.375, 0.75, 0.625, 0.75, 0.625, 1.0, 0.375, 1.0, 0.625, 0.5, 0.875, 0.5, 0.875, 0.75, 0.625, 0.75])
me_cube_023.use_remesh_fix_poles = True
me_cube_023.use_remesh_preserve_attributes = False
me_cube_023.use_mirror_vertex_groups = False
me_cube_023.update()
me_cube_024 = bpy.data.meshes.new('Cube.024')
me_cube_024.from_pydata([(-0.7047, -0.7047, -0.7047), (-0.7047, -0.7047, 0.7047), (-0.7047, 0.7047, -0.7047), (-0.7047, 0.7047, 0.7047), (0.7047, -0.7047, -0.7047), (0.7047, -0.7047, 0.7047), (0.7047, 0.7047, -0.7047), (0.7047, 0.7047, 0.7047)], [], [(0, 1, 3, 2), (2, 3, 7, 6), (6, 7, 5, 4), (4, 5, 1, 0), (7, 3, 1, 5)])
_uv = me_cube_024.uv_layers.new(name='UVMap')
_uv.uv.foreach_set('vector', [0.375, 0.0, 0.625, 0.0, 0.625, 0.25, 0.375, 0.25, 0.375, 0.25, 0.625, 0.25, 0.625, 0.5, 0.375, 0.5, 0.375, 0.5, 0.625, 0.5, 0.625, 0.75, 0.375, 0.75, 0.375, 0.75, 0.625, 0.75, 0.625, 1.0, 0.375, 1.0, 0.625, 0.5, 0.875, 0.5, 0.875, 0.75, 0.625, 0.75])
me_cube_024.use_remesh_fix_poles = True
me_cube_024.use_remesh_preserve_attributes = False
me_cube_024.use_mirror_vertex_groups = False
me_cube_024.update()
me_cube_025 = bpy.data.meshes.new('Cube.025')
me_cube_025.from_pydata([(-0.7047, -0.7047, -0.7047), (-0.7047, -0.7047, 0.7047), (-0.7047, 0.7047, -0.7047), (-0.7047, 0.7047, 0.7047), (0.7047, -0.7047, -0.7047), (0.7047, -0.7047, 0.7047), (0.7047, 0.7047, -0.7047), (0.7047, 0.7047, 0.7047)], [], [(0, 1, 3, 2), (2, 3, 7, 6), (6, 7, 5, 4), (4, 5, 1, 0), (7, 3, 1, 5)])
_uv = me_cube_025.uv_layers.new(name='UVMap')
_uv.uv.foreach_set('vector', [0.375, 0.0, 0.625, 0.0, 0.625, 0.25, 0.375, 0.25, 0.375, 0.25, 0.625, 0.25, 0.625, 0.5, 0.375, 0.5, 0.375, 0.5, 0.625, 0.5, 0.625, 0.75, 0.375, 0.75, 0.375, 0.75, 0.625, 0.75, 0.625, 1.0, 0.375, 1.0, 0.625, 0.5, 0.875, 0.5, 0.875, 0.75, 0.625, 0.75])
me_cube_025.use_remesh_fix_poles = True
me_cube_025.use_remesh_preserve_attributes = False
me_cube_025.use_mirror_vertex_groups = False
me_cube_025.update()
me_cube_001 = bpy.data.meshes.new('Cube.001')
me_cube_001.from_pydata([(-0.5849, -1.77, 0.3097), (-0.5618, -1.77, 0.3497), (-0.5849, 1.814, 0.3097), (-0.5618, 1.814, 0.3497), (0.5534, -1.77, -0.3475), (0.5765, -1.77, -0.3075), (0.5534, 1.814, -0.3475), (0.5765, 1.814, -0.3075), (0.5155, 1.814, -0.3255), (-0.5469, 1.814, 0.2878), (-0.5239, 1.814, 0.3278), (0.5385, 1.814, -0.2856), (-0.5469, -1.77, 0.2878), (0.5155, -1.77, -0.3255), (0.5385, -1.77, -0.2856), (-0.5239, -1.77, 0.3278), (0.001971, 1.814, -0.02908), (-0.03344, 1.814, -0.008639), (-0.01036, 1.814, 0.03133), (0.02505, 1.814, 0.01089), (-0.03344, -1.77, -0.008639), (0.001971, -1.77, -0.02908), (0.02505, -1.77, 0.01089), (-0.01036, -1.77, 0.03133), (-0.5849, 1.755, 0.3097), (-0.5849, -1.71, 0.3097), (-0.5618, -1.71, 0.3497), (-0.5618, 1.755, 0.3497), (0.5534, -1.71, -0.3475), (0.5534, 1.755, -0.3475), (0.5765, 1.755, -0.3075), (0.5765, -1.71, -0.3075), (0.5385, 1.755, -0.2856), (0.5385, -1.71, -0.2856), (-0.5239, 1.755, 0.3278), (-0.5239, -1.71, 0.3278), (0.0348, 1.755, 0.00526), (0.0348, -1.71, 0.00526), (-0.02011, 1.755, 0.03696), (-0.02011, -1.71, 0.03696), (-0.5849, 0.05103, 0.3097), (-0.5849, -0.006724, 0.3097), (-0.5618, -0.006724, 0.3497), (-0.5618, 0.05103, 0.3497), (0.5534, -0.006724, -0.3475), (0.5534, 0.05103, -0.3475), (0.5765, 0.05103, -0.3075), (0.5765, -0.006724, -0.3075), (0.5385, 0.05103, -0.2856), (0.5385, -0.006724, -0.2856), (-0.5239, 0.05103, 0.3278), (-0.5239, -0.006724, 0.3278), (0.0348, 0.05103, 0.00526), (0.0348, -0.006724, 0.00526), (-0.02011, 0.05103, 0.03696), (-0.02011, -0.006724, 0.03696), (-0.5849, -0.8302, 0.3097), (-0.5849, -0.8869, 0.3097), (0.5765, -0.8302, -0.3075), (0.5765, -0.8869, -0.3075), (0.5385, -0.8302, -0.2856), (0.5385, -0.8869, -0.2856), (-0.5239, -0.8302, 0.3278), (-0.5239, -0.8869, 0.3278), (0.0348, -0.8302, 0.00526), (0.0348, -0.8869, 0.00526), (-0.02011, -0.8302, 0.03696), (-0.02011, -0.8869, 0.03696), (-0.5618, -0.8869, 0.3497), (-0.5618, -0.8302, 0.3497), (0.5534, -0.8869, -0.3475), (0.5534, -0.8302, -0.3475), (-0.5618, 0.8745, 0.3497), (-0.5618, 0.9312, 0.3497), (0.5534, 0.8745, -0.3475), (0.5534, 0.9312, -0.3475), (-0.5849, 0.9312, 0.3097), (-0.5849, 0.8745, 0.3097), (0.5765, 0.9312, -0.3075), (0.5765, 0.8745, -0.3075), (0.5385, 0.9312, -0.2856), (0.5385, 0.8745, -0.2856), (-0.5239, 0.9312, 0.3278), (-0.5239, 0.8745, 0.3278), (0.0348, 0.9312, 0.00526), (0.0348, 0.8745, 0.00526), (-0.02011, 0.9312, 0.03696), (-0.02011, 0.8745, 0.03696), (-0.4666, 1.516, -0.4266), (-0.4666, 1.516, 0.2634), (-0.4666, 1.676, -0.4266), (-0.4666, 1.676, 0.2634), (-0.2919, 1.516, -0.4266), (-0.2919, 1.516, 0.1667), (-0.2919, 1.676, -0.4266), (-0.2919, 1.676, 0.1667), (0.3141, 1.516, -0.4265), (0.3141, 1.516, -0.182), (0.3141, 1.676, -0.4265), (0.3141, 1.676, -0.182), (0.4887, 1.516, -0.4265), (0.4887, 1.516, -0.2786), (0.4887, 1.676, -0.4265), (0.4887, 1.676, -0.2786), (-1.969, -1.77, 0.3097), (-1.946, -1.77, 0.3497), (-1.969, 1.814, 0.3097), (-1.946, 1.814, 0.3497), (-0.8304, -1.77, -0.3475), (-0.8073, -1.77, -0.3075), (-0.8304, 1.814, -0.3475), (-0.8073, 1.814, -0.3075), (-0.8683, 1.814, -0.3255), (-1.931, 1.814, 0.2878), (-1.908, 1.814, 0.3278), (-0.8453, 1.814, -0.2856), (-1.931, -1.77, 0.2878), (-0.8683, -1.77, -0.3255), (-0.8453, -1.77, -0.2856), (-1.908, -1.77, 0.3278), (-1.382, 1.814, -0.02908), (-1.417, 1.814, -0.008639), (-1.394, 1.814, 0.03133), (-1.359, 1.814, 0.01089), (-1.417, -1.77, -0.008639), (-1.382, -1.77, -0.02908), (-1.359, -1.77, 0.01089), (-1.394, -1.77, 0.03133), (-1.969, 1.755, 0.3097), (-1.969, -1.71, 0.3097), (-1.946, -1.71, 0.3497), (-1.946, 1.755, 0.3497), (-0.8304, -1.71, -0.3475), (-0.8304, 1.755, -0.3475), (-0.8073, 1.755, -0.3075), (-0.8073, -1.71, -0.3075), (-0.8453, 1.755, -0.2856), (-0.8453, -1.71, -0.2856), (-1.908, 1.755, 0.3278), (-1.908, -1.71, 0.3278), (-1.349, 1.755, 0.00526), (-1.349, -1.71, 0.00526), (-1.404, 1.755, 0.03696), (-1.404, -1.71, 0.03696), (-1.969, 0.05103, 0.3097), (-1.969, -0.006724, 0.3097), (-1.946, -0.006724, 0.3497), (-1.946, 0.05103, 0.3497), (-0.8304, -0.006724, -0.3475), (-0.8304, 0.05103, -0.3475), (-0.8073, 0.05103, -0.3075), (-0.8073, -0.006724, -0.3075), (-0.8453, 0.05103, -0.2856), (-0.8453, -0.006724, -0.2856), (-1.908, 0.05103, 0.3278), (-1.908, -0.006724, 0.3278), (-1.349, 0.05103, 0.00526), (-1.349, -0.006724, 0.00526), (-1.404, 0.05103, 0.03696), (-1.404, -0.006724, 0.03696), (-1.969, -0.8302, 0.3097), (-1.969, -0.8869, 0.3097), (-0.8073, -0.8302, -0.3075), (-0.8073, -0.8869, -0.3075), (-0.8453, -0.8302, -0.2856), (-0.8453, -0.8869, -0.2856), (-1.908, -0.8302, 0.3278), (-1.908, -0.8869, 0.3278), (-1.349, -0.8302, 0.00526), (-1.349, -0.8869, 0.00526), (-1.404, -0.8302, 0.03696), (-1.404, -0.8869, 0.03696), (-1.946, -0.8869, 0.3497), (-1.946, -0.8302, 0.3497), (-0.8304, -0.8869, -0.3475), (-0.8304, -0.8302, -0.3475), (-1.946, 0.8745, 0.3497), (-1.946, 0.9312, 0.3497), (-0.8304, 0.8745, -0.3475), (-0.8304, 0.9312, -0.3475), (-1.969, 0.9312, 0.3097), (-1.969, 0.8745, 0.3097), (-0.8073, 0.9312, -0.3075), (-0.8073, 0.8745, -0.3075), (-0.8453, 0.9312, -0.2856), (-0.8453, 0.8745, -0.2856), (-1.908, 0.9312, 0.3278), (-1.908, 0.8745, 0.3278), (-1.349, 0.9312, 0.00526), (-1.349, 0.8745, 0.00526), (-1.404, 0.9312, 0.03696), (-1.404, 0.8745, 0.03696), (-1.85, 1.516, -0.4266), (-1.85, 1.516, 0.2634), (-1.85, 1.676, -0.4266), (-1.85, 1.676, 0.2634), (-1.676, 1.516, -0.4266), (-1.676, 1.516, 0.1667), (-1.676, 1.676, -0.4266), (-1.676, 1.676, 0.1667), (-1.07, 1.516, -0.4265), (-1.07, 1.516, -0.182), (-1.07, 1.676, -0.4265), (-1.07, 1.676, -0.182), (-0.8951, 1.516, -0.4265), (-0.8951, 1.516, -0.2786), (-0.8951, 1.676, -0.4265), (-0.8951, 1.676, -0.2786), (-0.4666, -1.686, -0.4266), (-0.4666, -1.686, 0.2634), (-0.4666, -1.526, -0.4266), (-0.4666, -1.526, 0.2634), (-0.2919, -1.686, -0.4266), (-0.2919, -1.686, 0.1667), (-0.2919, -1.526, -0.4266), (-0.2919, -1.526, 0.1667), (0.3141, -1.686, -0.4265), (0.3141, -1.686, -0.182), (0.3141, -1.526, -0.4265), (0.3141, -1.526, -0.182), (0.4887, -1.686, -0.4265), (0.4887, -1.686, -0.2786), (0.4887, -1.526, -0.4265), (0.4887, -1.526, -0.2786), (-1.85, -1.686, -0.4266), (-1.85, -1.686, 0.2634), (-1.85, -1.526, -0.4266), (-1.85, -1.526, 0.2634), (-1.676, -1.686, -0.4266), (-1.676, -1.686, 0.1667), (-1.676, -1.526, -0.4266), (-1.676, -1.526, 0.1667), (-1.07, -1.686, -0.4265), (-1.07, -1.686, -0.182), (-1.07, -1.526, -0.4265), (-1.07, -1.526, -0.182), (-0.8951, -1.686, -0.4265), (-0.8951, -1.686, -0.2786), (-0.8951, -1.526, -0.4265), (-0.8951, -1.526, -0.2786), (-2.903, -1.567, -0.5104), (-2.903, -1.567, 0.308), (-2.903, 0.3609, -0.5104), (-2.903, 0.3609, 0.308), (-2.085, -1.567, -0.5104), (-2.085, -1.567, 0.308), (-2.085, 0.3609, -0.5104), (-2.085, 0.3609, 0.308), (-2.836, -1.505, 0.308), (-2.836, 0.2994, 0.308), (-2.153, 0.2994, 0.308), (-2.153, -1.505, 0.308), (-2.903, -1.567, 0.4673), (-2.903, 0.3609, 0.4673), (-2.085, 0.3609, 0.4673), (-2.085, -1.567, 0.4673), (-2.836, -1.505, 0.4673), (-2.836, 0.2994, 0.4673), (-2.153, 0.2994, 0.4673), (-2.153, -1.505, 0.4673), (-2.867, 0.5403, -0.4517), (-2.867, 0.5403, -0.2031), (-2.867, 0.6099, -0.4517), (-2.867, 0.6099, -0.2031), (-2.797, 0.5403, -0.4517), (-2.797, 0.5403, -0.2031), (-2.797, 0.6099, -0.4517), (-2.797, 0.6099, -0.2031), (-2.867, 1.04, -0.4517), (-2.867, 1.04, -0.2031), (-2.867, 1.11, -0.4517), (-2.867, 1.11, -0.2031), (-2.797, 1.04, -0.4517), (-2.797, 1.04, -0.2031), (-2.797, 1.11, -0.4517), (-2.797, 1.11, -0.2031), (-2.867, 1.54, -0.4517), (-2.867, 1.54, -0.2031), (-2.867, 1.61, -0.4517), (-2.867, 1.61, -0.2031), (-2.797, 1.54, -0.4517), (-2.797, 1.54, -0.2031), (-2.797, 1.61, -0.4517), (-2.797, 1.61, -0.2031), (-2.867, 2.04, -0.4517), (-2.867, 2.04, -0.2031), (-2.867, 2.11, -0.4517), (-2.867, 2.11, -0.2031), (-2.797, 2.04, -0.4517), (-2.797, 2.04, -0.2031), (-2.797, 2.11, -0.4517), (-2.797, 2.11, -0.2031), (-1.867, 2.04, -0.4517), (-1.867, 2.04, -0.2031), (-1.867, 2.11, -0.4517), (-1.867, 2.11, -0.2031), (-1.797, 2.04, -0.4517), (-1.797, 2.04, -0.2031), (-1.797, 2.11, -0.4517), (-1.797, 2.11, -0.2031), (-0.8668, 2.04, -0.4517), (-0.8668, 2.04, -0.2031), (-0.8668, 2.11, -0.4517), (-0.8668, 2.11, -0.2031), (-0.7972, 2.04, -0.4517), (-0.7972, 2.04, -0.2031), (-0.7972, 2.11, -0.4517), (-0.7972, 2.11, -0.2031), (0.1332, 2.04, -0.4517), (0.1332, 2.04, -0.2031), (0.1332, 2.11, -0.4517), (0.1332, 2.11, -0.2031), (0.2028, 2.04, -0.4517), (0.2028, 2.04, -0.2031), (0.2028, 2.11, -0.4517), (0.2028, 2.11, -0.2031), (0.8287, 2.04, -0.4517), (0.8287, 2.04, -0.2031), (0.8287, 2.11, -0.4517), (0.8287, 2.11, -0.2031), (0.8984, 2.04, -0.4517), (0.8984, 2.04, -0.2031), (0.8984, 2.11, -0.4517), (0.8984, 2.11, -0.2031), (0.8287, 1.04, -0.4517), (0.8287, 1.04, -0.2031), (0.8287, 1.11, -0.4517), (0.8287, 1.11, -0.2031), (0.8984, 1.04, -0.4517), (0.8984, 1.04, -0.2031), (0.8984, 1.11, -0.4517), (0.8984, 1.11, -0.2031), (-2.872, 0.3038, -0.2053), (-2.872, 0.3038, -0.1369), (-2.872, 2.124, -0.2053), (-2.872, 2.124, -0.1369), (-2.781, 0.3038, -0.2053), (-2.781, 0.3038, -0.1369), (-2.781, 2.124, -0.2053), (-2.781, 2.124, -0.1369), (-2.872, 2.026, -0.2053), (-2.872, 2.026, -0.1369), (-2.781, 2.026, -0.2053), (-2.781, 2.026, -0.1369), (0.9079, 2.124, -0.1366), (0.9079, 2.124, -0.2056), (0.9079, 2.026, -0.2056), (0.9079, 2.026, -0.1366), (0.8283, 2.124, -0.1366), (0.8283, 2.124, -0.2056), (0.8283, 2.026, -0.1366), (0.8283, 2.026, -0.2056), (0.9079, 0.9995, -0.1366), (0.9079, 0.9995, -0.2056), (0.8283, 0.9995, -0.1366), (0.8283, 0.9995, -0.2056), (0.9079, 1.097, -0.1366), (0.9079, 1.097, -0.2056), (0.8283, 1.097, -0.2056), (0.8283, 1.097, -0.1366), (-2.872, 2.026, -0.09261), (-2.872, 2.124, -0.09261), (-2.781, 2.124, -0.09261), (-2.781, 2.026, -0.09261), (0.9079, 2.124, -0.09231), (0.9079, 2.026, -0.09231), (0.8283, 2.124, -0.09231), (0.8283, 2.026, -0.09231), (0.8283, 0.9995, -0.09231), (0.9079, 0.9995, -0.09231), (0.9079, 1.097, -0.09231), (0.8283, 1.097, -0.09231), (-2.867, 2.032, 0.04403), (-2.867, 2.118, 0.04403), (-2.787, 2.118, 0.04403), (-2.787, 2.032, 0.04403), (0.9029, 2.118, 0.04433), (0.9029, 2.032, 0.04433), (0.8334, 2.118, 0.04433), (0.8334, 2.032, 0.04433), (0.8334, 1.006, 0.04433), (0.9029, 1.006, 0.04433), (0.9029, 1.091, 0.04433), (0.8334, 1.091, 0.04433), (-2.867, 2.032, 0.06082), (-2.867, 2.118, 0.06082), (-2.787, 2.118, 0.06082), (-2.787, 2.032, 0.06082), (0.9029, 2.118, 0.06112), (0.9029, 2.032, 0.06112), (0.8334, 2.118, 0.06112), (0.8334, 2.032, 0.06112), (0.8334, 1.006, 0.06112), (0.9029, 1.006, 0.06112), (0.9029, 1.091, 0.06112), (0.8334, 1.091, 0.06112), (-2.664, -1.24, 0.07448), (-2.664, -1.24, 2.074), (-2.606, -1.273, 0.07448), (-2.606, -1.273, 2.074), (-2.606, -1.34, 0.07448), (-2.606, -1.34, 2.074), (-2.664, -1.373, 0.07448), (-2.664, -1.373, 2.074), (-2.721, -1.34, 0.07448), (-2.721, -1.34, 2.074), (-2.721, -1.273, 0.07448), (-2.721, -1.273, 2.074), (-2.664, -1.24, 0.9124), (-2.664, -1.24, 1.022), (-2.606, -1.273, 1.022), (-2.606, -1.273, 0.9124), (-2.606, -1.34, 1.022), (-2.606, -1.34, 0.9124), (-2.664, -1.373, 1.022), (-2.664, -1.373, 0.9124), (-2.721, -1.34, 1.022), (-2.721, -1.34, 0.9124), (-2.721, -1.273, 1.022), (-2.721, -1.273, 0.9124), (-2.664, -1.24, 1.422), (-2.664, -1.24, 1.515), (-2.606, -1.273, 1.515), (-2.606, -1.273, 1.422), (-2.606, -1.34, 1.515), (-2.606, -1.34, 1.422), (-2.664, -1.373, 1.515), (-2.664, -1.373, 1.422), (-2.721, -1.34, 1.515), (-2.721, -1.34, 1.422), (-2.721, -1.273, 1.515), (-2.721, -1.273, 1.422), (-2.468, -1.65, 1.886), (-2.468, -1.65, 1.93), (-2.894, -1.008, 1.886), (-2.894, -1.008, 1.93), (-2.432, -1.626, 1.886), (-2.432, -1.626, 1.93), (-2.857, -0.9841, 1.886), (-2.857, -0.9841, 1.93), (-2.378, -1.787, 1.714), (-2.378, -1.787, 1.758), (-2.985, -0.8714, 1.714), (-2.985, -0.8714, 1.758), (-2.341, -1.763, 1.714), (-2.341, -1.763, 1.758), (-2.948, -0.847, 1.714), (-2.948, -0.847, 1.758), (-2.857, -0.9841, 1.607), (-2.857, -0.9841, 1.563), (-2.432, -1.626, 1.607), (-2.432, -1.626, 1.563), (-2.894, -1.008, 1.607), (-2.894, -1.008, 1.563), (-2.468, -1.65, 1.607), (-2.468, -1.65, 1.563), (-2.764, -1.689, 1.172), (-2.764, -1.689, 1.216), (-2.605, -0.936, 1.172), (-2.605, -0.936, 1.216), (-2.721, -1.698, 1.172), (-2.721, -1.698, 1.216), (-2.561, -0.9451, 1.172), (-2.561, -0.9451, 1.216), (-2.268, 0.2098, 0.1692), (-2.268, 0.2098, 1.118), (-2.24, 0.1941, 0.1692), (-2.24, 0.1941, 1.118), (-2.24, 0.1625, 0.1692), (-2.24, 0.1625, 1.118), (-2.268, 0.1467, 0.1692), (-2.268, 0.1467, 1.118), (-2.295, 0.1625, 0.1692), (-2.295, 0.1625, 1.118), (-2.295, 0.1941, 0.1692), (-2.295, 0.1941, 1.118), (-2.224, 0.2037, 1.118), (-2.268, 0.2292, 1.118), (-2.224, 0.1528, 1.118), (-2.268, 0.1274, 1.118), (-2.312, 0.1528, 1.118), (-2.312, 0.2037, 1.118), (-2.224, 0.2037, 1.162), (-2.268, 0.2292, 1.162), (-2.224, 0.1528, 1.162), (-2.268, 0.1274, 1.162), (-2.312, 0.1528, 1.162), (-2.312, 0.2037, 1.162), (-2.594, -0.834, 0.2406), (-2.594, -0.834, 0.5504), (-2.453, -0.9157, 0.2406), (-2.453, -0.9157, 0.5504), (-2.453, -1.079, 0.2406), (-2.453, -1.079, 0.5504), (-2.594, -1.161, 0.2406), (-2.594, -1.161, 0.5504), (-2.735, -1.079, 0.2406), (-2.735, -1.079, 0.5504), (-2.735, -0.9157, 0.2406), (-2.735, -0.9157, 0.5504), (0.5385, 1.755, -0.2856), (0.5385, -1.71, -0.2856), (-0.5239, 1.755, 0.3278), (-0.5239, -1.71, 0.3278), (0.0348, 1.755, 0.00526), (0.0348, -1.71, 0.00526), (-0.02011, 1.755, 0.03696), (-0.02011, -1.71, 0.03696), (0.5385, 0.05103, -0.2856), (0.5385, -0.006724, -0.2856), (-0.5239, 0.05103, 0.3278), (-0.5239, -0.006724, 0.3278), (0.0348, 0.05103, 0.00526), (0.0348, -0.006724, 0.00526), (-0.02011, 0.05103, 0.03696), (-0.02011, -0.006724, 0.03696), (0.5385, -0.8302, -0.2856), (0.5385, -0.8869, -0.2856), (-0.5239, -0.8302, 0.3278), (-0.5239, -0.8869, 0.3278), (0.0348, -0.8302, 0.00526), (0.0348, -0.8869, 0.00526), (-0.02011, -0.8302, 0.03696), (-0.02011, -0.8869, 0.03696), (0.5385, 0.9312, -0.2856), (0.5385, 0.8745, -0.2856), (-0.5239, 0.9312, 0.3278), (-0.5239, 0.8745, 0.3278), (0.0348, 0.9312, 0.00526), (0.0348, 0.8745, 0.00526), (-0.02011, 0.9312, 0.03696), (-0.02011, 0.8745, 0.03696), (-0.8453, 1.755, -0.2856), (-0.8453, -1.71, -0.2856), (-1.908, 1.755, 0.3278), (-1.908, -1.71, 0.3278), (-1.349, 1.755, 0.00526), (-1.349, -1.71, 0.00526), (-1.404, 1.755, 0.03696), (-1.404, -1.71, 0.03696), (-0.8453, 0.05103, -0.2856), (-0.8453, -0.006724, -0.2856), (-1.908, 0.05103, 0.3278), (-1.908, -0.006724, 0.3278), (-1.349, 0.05103, 0.00526), (-1.349, -0.006724, 0.00526), (-1.404, 0.05103, 0.03696), (-1.404, -0.006724, 0.03696), (-0.8453, -0.8302, -0.2856), (-0.8453, -0.8869, -0.2856), (-1.908, -0.8302, 0.3278), (-1.908, -0.8869, 0.3278), (-1.349, -0.8302, 0.00526), (-1.349, -0.8869, 0.00526), (-1.404, -0.8302, 0.03696), (-1.404, -0.8869, 0.03696), (-0.8453, 0.9312, -0.2856), (-0.8453, 0.8745, -0.2856), (-1.908, 0.9312, 0.3278), (-1.908, 0.8745, 0.3278), (-1.349, 0.9312, 0.00526), (-1.349, 0.8745, 0.00526), (-1.404, 0.9312, 0.03696), (-1.404, 0.8745, 0.03696)], [], [(35, 26, 1, 15), (31, 33, 14, 5), (39, 35, 15, 23), (27, 3, 2, 24, 76, 77, 40, 41, 56, 57, 25, 0, 1, 26, 68, 69, 42, 43, 72, 73), (33, 37, 22, 14), (37, 39, 23, 22), (19, 18, 38, 36), (65, 67, 39, 37), (11, 19, 36, 32), (31, 5, 4, 28, 70, 71, 44, 45, 74, 75, 29, 6, 7, 30, 78, 79, 46, 47, 58, 59), (18, 10, 34, 38), (7, 11, 32, 30), (59, 61, 33, 31), (10, 3, 27, 34), (63, 68, 26, 35), (15, 1, 0, 12, 20, 21, 13, 4, 5, 14, 22, 23), (11, 7, 6, 8, 16, 17, 9, 2, 3, 10, 18, 19), (83, 72, 43, 50), (50, 43, 42, 51), (79, 81, 48, 46), (46, 48, 49, 47), (54, 50, 51, 55), (48, 52, 53, 49), (85, 87, 54, 52), (52, 54, 55, 53), (51, 42, 69, 62), (62, 69, 68, 63), (47, 49, 60, 58), (58, 60, 61, 59), (66, 62, 63, 67), (60, 64, 65, 61), (53, 55, 66, 64), (64, 66, 67, 65), (36, 38, 86, 84), (84, 86, 87, 85), (80, 84, 85, 81), (86, 82, 83, 87), (30, 32, 80, 78), (78, 80, 81, 79), (34, 27, 73, 82), (82, 73, 72, 83), (28, 4, 13, 21, 20, 12, 0, 25, 57, 56, 41, 40, 77, 76, 24, 2, 9, 17, 16, 8, 6, 29, 75, 74, 45, 44, 71, 70), (88, 89, 91, 90), (90, 91, 95, 94), (94, 95, 93, 92), (92, 93, 89, 88), (96, 97, 99, 98), (98, 99, 103, 102), (102, 103, 101, 100), (100, 101, 97, 96), (139, 130, 105, 119), (135, 137, 118, 109), (143, 139, 119, 127), (131, 107, 106, 128, 180, 181, 144, 145, 160, 161, 129, 104, 105, 130, 172, 173, 146, 147, 176, 177), (137, 141, 126, 118), (141, 143, 127, 126), (123, 122, 142, 140), (169, 171, 143, 141), (115, 123, 140, 136), (135, 109, 108, 132, 174, 175, 148, 149, 178, 179, 133, 110, 111, 134, 182, 183, 150, 151, 162, 163), (122, 114, 138, 142), (111, 115, 136, 134), (163, 165, 137, 135), (114, 107, 131, 138), (167, 172, 130, 139), (119, 105, 104, 116, 124, 125, 117, 108, 109, 118, 126, 127), (115, 111, 110, 112, 120, 121, 113, 106, 107, 114, 122, 123), (187, 176, 147, 154), (154, 147, 146, 155), (183, 185, 152, 150), (150, 152, 153, 151), (158, 154, 155, 159), (152, 156, 157, 153), (189, 191, 158, 156), (156, 158, 159, 157), (155, 146, 173, 166), (166, 173, 172, 167), (151, 153, 164, 162), (162, 164, 165, 163), (170, 166, 167, 171), (164, 168, 169, 165), (157, 159, 170, 168), (168, 170, 171, 169), (140, 142, 190, 188), (188, 190, 191, 189), (184, 188, 189, 185), (190, 186, 187, 191), (134, 136, 184, 182), (182, 184, 185, 183), (138, 131, 177, 186), (186, 177, 176, 187), (132, 108, 117, 125, 124, 116, 104, 129, 161, 160, 145, 144, 181, 180, 128, 106, 113, 121, 120, 112, 110, 133, 179, 178, 149, 148, 175, 174), (192, 193, 195, 194), (194, 195, 199, 198), (198, 199, 197, 196), (196, 197, 193, 192), (200, 201, 203, 202), (202, 203, 207, 206), (206, 207, 205, 204), (204, 205, 201, 200), (208, 209, 211, 210), (210, 211, 215, 214), (214, 215, 213, 212), (212, 213, 209, 208), (216, 217, 219, 218), (218, 219, 223, 222), (222, 223, 221, 220), (220, 221, 217, 216), (224, 225, 227, 226), (226, 227, 231, 230), (230, 231, 229, 228), (228, 229, 225, 224), (232, 233, 235, 234), (234, 235, 239, 238), (238, 239, 237, 236), (236, 237, 233, 232), (240, 241, 243, 242), (242, 243, 247, 246), (246, 247, 245, 244), (244, 245, 241, 240), (245, 247, 254, 255), (250, 249, 248, 251), (248, 249, 257, 256), (250, 251, 259, 258), (247, 243, 253, 254), (254, 253, 257, 258), (255, 254, 258, 259), (253, 252, 256, 257), (252, 255, 259, 256), (251, 248, 256, 259), (249, 250, 258, 257), (243, 241, 252, 253), (241, 245, 255, 252), (260, 261, 263, 262), (262, 263, 267, 266), (266, 267, 265, 264), (264, 265, 261, 260), (268, 269, 271, 270), (270, 271, 275, 274), (274, 275, 273, 272), (272, 273, 269, 268), (276, 277, 279, 278), (278, 279, 283, 282), (282, 283, 281, 280), (280, 281, 277, 276), (284, 285, 287, 286), (286, 287, 291, 290), (290, 291, 289, 288), (288, 289, 285, 284), (292, 293, 295, 294), (294, 295, 299, 298), (298, 299, 297, 296), (296, 297, 293, 292), (300, 301, 303, 302), (302, 303, 307, 306), (306, 307, 305, 304), (304, 305, 301, 300), (308, 309, 311, 310), (310, 311, 315, 314), (314, 315, 313, 312), (312, 313, 309, 308), (316, 317, 319, 318), (318, 319, 323, 322), (322, 323, 321, 320), (320, 321, 317, 316), (324, 325, 327, 326), (326, 327, 331, 330), (330, 331, 329, 328), (328, 329, 325, 324), (340, 341, 335, 334), (334, 335, 339, 338), (342, 343, 337, 336), (339, 335, 361, 362), (340, 342, 336, 332), (343, 341, 333, 337), (334, 338, 342, 340), (349, 348, 344, 345), (332, 333, 341, 340), (345, 344, 347, 346), (343, 339, 362, 363), (351, 349, 345, 346), (357, 356, 352, 353), (343, 342, 351, 350), (342, 338, 349, 351), (339, 343, 350, 348), (338, 339, 348, 349), (354, 355, 353, 352), (359, 358, 355, 354), (356, 359, 371, 370), (358, 357, 353, 355), (351, 346, 357, 358), (347, 350, 359, 356), (350, 351, 358, 359), (346, 347, 356, 357), (347, 344, 364, 365), (335, 341, 360, 361), (350, 347, 365, 367), (341, 343, 363, 360), (352, 356, 370, 369), (359, 354, 368, 371), (354, 352, 369, 368), (348, 350, 367, 366), (344, 348, 366, 364), (378, 379, 391, 390), (373, 372, 384, 385), (383, 380, 392, 395), (386, 385, 384, 387), (390, 391, 389, 388), (394, 395, 392, 393), (377, 376, 388, 389), (382, 383, 395, 394), (374, 373, 385, 386), (380, 381, 393, 392), (376, 378, 390, 388), (375, 374, 386, 387), (381, 382, 394, 393), (379, 377, 389, 391), (372, 375, 387, 384), (421, 397, 399, 422), (422, 399, 401, 424), (424, 401, 403, 426), (426, 403, 405, 428), (428, 405, 407, 430), (430, 407, 397, 421), (406, 419, 408, 396), (404, 417, 419, 406), (402, 415, 417, 404), (400, 413, 415, 402), (398, 411, 413, 400), (396, 408, 411, 398), (418, 431, 420, 409), (416, 429, 431, 418), (414, 427, 429, 416), (412, 425, 427, 414), (410, 423, 425, 412), (409, 420, 423, 410), (432, 433, 435, 434), (434, 435, 439, 438), (438, 439, 437, 436), (436, 437, 433, 432), (434, 438, 436, 432), (439, 435, 433, 437), (440, 441, 443, 442), (442, 443, 447, 446), (446, 447, 445, 444), (444, 445, 441, 440), (442, 446, 444, 440), (447, 443, 441, 445), (448, 452, 454, 450), (453, 449, 451, 455), (451, 450, 454, 455), (449, 448, 450, 451), (453, 452, 448, 449), (455, 454, 452, 453), (456, 457, 459, 458), (458, 459, 463, 462), (462, 463, 461, 460), (460, 461, 457, 456), (458, 462, 460, 456), (463, 459, 457, 461), (464, 465, 467, 466), (466, 467, 469, 468), (468, 469, 471, 470), (470, 471, 473, 472), (473, 471, 479, 480), (472, 473, 475, 474), (474, 475, 465, 464), (481, 480, 486, 487), (469, 467, 476, 478), (475, 473, 480, 481), (467, 465, 477, 476), (471, 469, 478, 479), (465, 475, 481, 477), (482, 483, 487, 486, 485, 484), (479, 478, 484, 485), (476, 477, 483, 482), (477, 481, 487, 483), (480, 479, 485, 486), (478, 476, 482, 484), (488, 489, 491, 490), (490, 491, 493, 492), (492, 493, 495, 494), (494, 495, 497, 496), (496, 497, 499, 498), (498, 499, 489, 488), (491, 489, 499, 497, 495, 493), (517, 521, 505, 501), (523, 519, 503, 507), (531, 527, 510, 514), (525, 529, 512, 508), (515, 511, 518, 522), (509, 513, 520, 516), (500, 504, 528, 524), (506, 502, 526, 530), (549, 553, 537, 533), (555, 551, 535, 539), (563, 559, 542, 546), (557, 561, 544, 540), (547, 543, 550, 554), (541, 545, 552, 548), (532, 536, 560, 556), (538, 534, 558, 562)])
_uv = me_cube_001.uv_layers.new(name='UVMap')
_uv.uv.foreach_set('vector', [0.1665, 0.9772, 0.1762, 0.9772, 0.1762, 0.987, 0.1665, 0.987, 0.1665, 0.9772, 0.1762, 0.9772, 0.1762, 0.987, 0.1665, 0.987, 0.1665, 0.9772, 0.1762, 0.9772, 0.1762, 0.987, 0.1665, 0.987, 0.1714, 0.987, 0.1729, 0.9868, 0.1742, 0.9861, 0.1753, 0.985, 0.176, 0.9836, 0.1762, 0.9821, 0.176, 0.9806, 0.1753, 0.9792, 0.1742, 0.9782, 0.1729, 0.9775, 0.1714, 0.9772, 0.1699, 0.9775, 0.1685, 0.9782, 0.1674, 0.9792, 0.1667, 0.9806, 0.1665, 0.9821, 0.1667, 0.9836, 0.1674, 0.985, 0.1685, 0.9861, 0.1699, 0.9868, 0.1665, 0.9772, 0.1762, 0.9772, 0.1762, 0.987, 0.1665, 0.987, 0.1665, 0.9772, 0.1762, 0.9772, 0.1762, 0.987, 0.1665, 0.987, 0.1665, 0.9772, 0.1762, 0.9772, 0.1762, 0.987, 0.1665, 0.987, 0.1665, 0.9772, 0.1762, 0.9772, 0.1762, 0.987, 0.1665, 0.987, 0.1665, 0.9772, 0.1762, 0.9772, 0.1762, 0.987, 0.1665, 0.987, 0.1714, 0.987, 0.1729, 0.9868, 0.1742, 0.9861, 0.1753, 0.985, 0.176, 0.9836, 0.1762, 0.9821, 0.176, 0.9806, 0.1753, 0.9792, 0.1742, 0.9782, 0.1729, 0.9775, 0.1714, 0.9772, 0.1699, 0.9775, 0.1685, 0.9782, 0.1674, 0.9792, 0.1667, 0.9806, 0.1665, 0.9821, 0.1667, 0.9836, 0.1674, 0.985, 0.1685, 0.9861, 0.1699, 0.9868, 0.1665, 0.9772, 0.1762, 0.9772, 0.1762, 0.987, 0.1665, 0.987, 0.1665, 0.9772, 0.1762, 0.9772, 0.1762, 0.987, 0.1665, 0.987, 0.1665, 0.9772, 0.1762, 0.9772, 0.1762, 0.987, 0.1665, 0.987, 0.1665, 0.9772, 0.1762, 0.9772, 0.1762, 0.987, 0.1665, 0.987, 0.1665, 0.9772, 0.1762, 0.9772, 0.1762, 0.987, 0.1665, 0.987, 0.1714, 0.987, 0.1738, 0.9863, 0.1756, 0.9846, 0.1762, 0.9821, 0.1756, 0.9797, 0.1738, 0.9779, 0.1714, 0.9772, 0.1689, 0.9779, 0.1671, 0.9797, 0.1665, 0.9821, 0.1671, 0.9846, 0.1689, 0.9863, 0.1714, 0.987, 0.1738, 0.9863, 0.1756, 0.9846, 0.1762, 0.9821, 0.1756, 0.9797, 0.1738, 0.9779, 0.1714, 0.9772, 0.1689, 0.9779, 0.1671, 0.9797, 0.1665, 0.9821, 0.1671, 0.9846, 0.1689, 0.9863, 0.1665, 0.9772, 0.1762, 0.9772, 0.1762, 0.987, 0.1665, 0.987, 0.1665, 0.9772, 0.1762, 0.9772, 0.1762, 0.987, 0.1665, 0.987, 0.1665, 0.9772, 0.1762, 0.9772, 0.1762, 0.987, 0.1665, 0.987, 0.1665, 0.9772, 0.1762, 0.9772, 0.1762, 0.987, 0.1665, 0.987, 0.1665, 0.9772, 0.1762, 0.9772, 0.1762, 0.987, 0.1665, 0.987, 0.1665, 0.9772, 0.1762, 0.9772, 0.1762, 0.987, 0.1665, 0.987, 0.1665, 0.9772, 0.1762, 0.9772, 0.1762, 0.987, 0.1665, 0.987, 0.1665, 0.9772, 0.1762, 0.9772, 0.1762, 0.987, 0.1665, 0.987, 0.1665, 0.9772, 0.1762, 0.9772, 0.1762, 0.987, 0.1665, 0.987, 0.1665, 0.9772, 0.1762, 0.9772, 0.1762, 0.987, 0.1665, 0.987, 0.1665, 0.9772, 0.1762, 0.9772, 0.1762, 0.987, 0.1665, 0.987, 0.1665, 0.9772, 0.1762, 0.9772, 0.1762, 0.987, 0.1665, 0.987, 0.1665, 0.9772, 0.1762, 0.9772, 0.1762, 0.987, 0.1665, 0.987, 0.1665, 0.9772, 0.1762, 0.9772, 0.1762, 0.987, 0.1665, 0.987, 0.1665, 0.9772, 0.1762, 0.9772, 0.1762, 0.987, 0.1665, 0.987, 0.1665, 0.9772, 0.1762, 0.9772, 0.1762, 0.987, 0.1665, 0.987, 0.1665, 0.9772, 0.1762, 0.9772, 0.1762, 0.987, 0.1665, 0.987, 0.1665, 0.9772, 0.1762, 0.9772, 0.1762, 0.987, 0.1665, 0.987, 0.1665, 0.9772, 0.1762, 0.9772, 0.1762, 0.987, 0.1665, 0.987, 0.1665, 0.9772, 0.1762, 0.9772, 0.1762, 0.987, 0.1665, 0.987, 0.1665, 0.9772, 0.1762, 0.9772, 0.1762, 0.987, 0.1665, 0.987, 0.1665, 0.9772, 0.1762, 0.9772, 0.1762, 0.987, 0.1665, 0.987, 0.1665, 0.9772, 0.1762, 0.9772, 0.1762, 0.987, 0.1665, 0.987, 0.1665, 0.9772, 0.1762, 0.9772, 0.1762, 0.987, 0.1665, 0.987, 0.1714, 0.987, 0.1724, 0.9869, 0.1735, 0.9865, 0.1744, 0.9859, 0.1752, 0.9852, 0.1758, 0.9842, 0.1761, 0.9832, 0.1762, 0.9821, 0.1761, 0.981, 0.1758, 0.98, 0.1752, 0.9791, 0.1744, 0.9783, 0.1735, 0.9777, 0.1724, 0.9774, 0.1714, 0.9772, 0.1703, 0.9774, 0.1692, 0.9777, 0.1683, 0.9783, 0.1675, 0.9791, 0.167, 0.98, 0.1666, 0.981, 0.1665, 0.9821, 0.1666, 0.9832, 0.167, 0.9842, 0.1675, 0.9852, 0.1683, 0.9859, 0.1692, 0.9865, 0.1703, 0.9869, 0.1386, 0.9772, 0.1483, 0.9772, 0.1483, 0.987, 0.1386, 0.987, 0.1386, 0.9772, 0.1483, 0.9772, 0.1483, 0.987, 0.1386, 0.987, 0.1386, 0.9772, 0.1483, 0.9772, 0.1483, 0.987, 0.1386, 0.987, 0.1386, 0.9772, 0.1483, 0.9772, 0.1483, 0.987, 0.1386, 0.987, 0.1386, 0.9772, 0.1483, 0.9772, 0.1483, 0.987, 0.1386, 0.987, 0.1386, 0.9772, 0.1483, 0.9772, 0.1483, 0.987, 0.1386, 0.987, 0.1386, 0.9772, 0.1483, 0.9772, 0.1483, 0.987, 0.1386, 0.987, 0.1386, 0.9772, 0.1483, 0.9772, 0.1483, 0.987, 0.1386, 0.987, 0.1665, 0.9772, 0.1762, 0.9772, 0.1762, 0.987, 0.1665, 0.987, 0.1665, 0.9772, 0.1762, 0.9772, 0.1762, 0.987, 0.1665, 0.987, 0.1665, 0.9772, 0.1762, 0.9772, 0.1762, 0.987, 0.1665, 0.987, 0.1714, 0.987, 0.1729, 0.9868, 0.1742, 0.9861, 0.1753, 0.985, 0.176, 0.9836, 0.1762, 0.9821, 0.176, 0.9806, 0.1753, 0.9792, 0.1742, 0.9782, 0.1729, 0.9775, 0.1714, 0.9772, 0.1699, 0.9775, 0.1685, 0.9782, 0.1674, 0.9792, 0.1667, 0.9806, 0.1665, 0.9821, 0.1667, 0.9836, 0.1674, 0.985, 0.1685, 0.9861, 0.1699, 0.9868, 0.1665, 0.9772, 0.1762, 0.9772, 0.1762, 0.987, 0.1665, 0.987, 0.1665, 0.9772, 0.1762, 0.9772, 0.1762, 0.987, 0.1665, 0.987, 0.1665, 0.9772, 0.1762, 0.9772, 0.1762, 0.987, 0.1665, 0.987, 0.1665, 0.9772, 0.1762, 0.9772, 0.1762, 0.987, 0.1665, 0.987, 0.1665, 0.9772, 0.1762, 0.9772, 0.1762, 0.987, 0.1665, 0.987, 0.1714, 0.987, 0.1729, 0.9868, 0.1742, 0.9861, 0.1753, 0.985, 0.176, 0.9836, 0.1762, 0.9821, 0.176, 0.9806, 0.1753, 0.9792, 0.1742, 0.9782, 0.1729, 0.9775, 0.1714, 0.9772, 0.1699, 0.9775, 0.1685, 0.9782, 0.1674, 0.9792, 0.1667, 0.9806, 0.1665, 0.9821, 0.1667, 0.9836, 0.1674, 0.985, 0.1685, 0.9861, 0.1699, 0.9868, 0.1665, 0.9772, 0.1762, 0.9772, 0.1762, 0.987, 0.1665, 0.987, 0.1665, 0.9772, 0.1762, 0.9772, 0.1762, 0.987, 0.1665, 0.987, 0.1665, 0.9772, 0.1762, 0.9772, 0.1762, 0.987, 0.1665, 0.987, 0.1665, 0.9772, 0.1762, 0.9772, 0.1762, 0.987, 0.1665, 0.987, 0.1665, 0.9772, 0.1762, 0.9772, 0.1762, 0.987, 0.1665, 0.987, 0.1714, 0.987, 0.1738, 0.9863, 0.1756, 0.9846, 0.1762, 0.9821, 0.1756, 0.9797, 0.1738, 0.9779, 0.1714, 0.9772, 0.1689, 0.9779, 0.1671, 0.9797, 0.1665, 0.9821, 0.1671, 0.9846, 0.1689, 0.9863, 0.1714, 0.987, 0.1738, 0.9863, 0.1756, 0.9846, 0.1762, 0.9821, 0.1756, 0.9797, 0.1738, 0.9779, 0.1714, 0.9772, 0.1689, 0.9779, 0.1671, 0.9797, 0.1665, 0.9821, 0.1671, 0.9846, 0.1689, 0.9863, 0.1665, 0.9772, 0.1762, 0.9772, 0.1762, 0.987, 0.1665, 0.987, 0.1665, 0.9772, 0.1762, 0.9772, 0.1762, 0.987, 0.1665, 0.987, 0.1665, 0.9772, 0.1762, 0.9772, 0.1762, 0.987, 0.1665, 0.987, 0.1665, 0.9772, 0.1762, 0.9772, 0.1762, 0.987, 0.1665, 0.987, 0.1665, 0.9772, 0.1762, 0.9772, 0.1762, 0.987, 0.1665, 0.987, 0.1665, 0.9772, 0.1762, 0.9772, 0.1762, 0.987, 0.1665, 0.987, 0.1665, 0.9772, 0.1762, 0.9772, 0.1762, 0.987, 0.1665, 0.987, 0.1665, 0.9772, 0.1762, 0.9772, 0.1762, 0.987, 0.1665, 0.987, 0.1665, 0.9772, 0.1762, 0.9772, 0.1762, 0.987, 0.1665, 0.987, 0.1665, 0.9772, 0.1762, 0.9772, 0.1762, 0.987, 0.1665, 0.987, 0.1665, 0.9772, 0.1762, 0.9772, 0.1762, 0.987, 0.1665, 0.987, 0.1665, 0.9772, 0.1762, 0.9772, 0.1762, 0.987, 0.1665, 0.987, 0.1665, 0.9772, 0.1762, 0.9772, 0.1762, 0.987, 0.1665, 0.987, 0.1665, 0.9772, 0.1762, 0.9772, 0.1762, 0.987, 0.1665, 0.987, 0.1665, 0.9772, 0.1762, 0.9772, 0.1762, 0.987, 0.1665, 0.987, 0.1665, 0.9772, 0.1762, 0.9772, 0.1762, 0.987, 0.1665, 0.987, 0.1665, 0.9772, 0.1762, 0.9772, 0.1762, 0.987, 0.1665, 0.987, 0.1665, 0.9772, 0.1762, 0.9772, 0.1762, 0.987, 0.1665, 0.987, 0.1665, 0.9772, 0.1762, 0.9772, 0.1762, 0.987, 0.1665, 0.987, 0.1665, 0.9772, 0.1762, 0.9772, 0.1762, 0.987, 0.1665, 0.987, 0.1665, 0.9772, 0.1762, 0.9772, 0.1762, 0.987, 0.1665, 0.987, 0.1665, 0.9772, 0.1762, 0.9772, 0.1762, 0.987, 0.1665, 0.987, 0.1665, 0.9772, 0.1762, 0.9772, 0.1762, 0.987, 0.1665, 0.987, 0.1665, 0.9772, 0.1762, 0.9772, 0.1762, 0.987, 0.1665, 0.987, 0.1714, 0.987, 0.1724, 0.9869, 0.1735, 0.9865, 0.1744, 0.9859, 0.1752, 0.9852, 0.1758, 0.9842, 0.1761, 0.9832, 0.1762, 0.9821, 0.1761, 0.981, 0.1758, 0.98, 0.1752, 0.9791, 0.1744, 0.9783, 0.1735, 0.9777, 0.1724, 0.9774, 0.1714, 0.9772, 0.1703, 0.9774, 0.1692, 0.9777, 0.1683, 0.9783, 0.1675, 0.9791, 0.167, 0.98, 0.1666, 0.981, 0.1665, 0.9821, 0.1666, 0.9832, 0.167, 0.9842, 0.1675, 0.9852, 0.1683, 0.9859, 0.1692, 0.9865, 0.1703, 0.9869, 0.1386, 0.9772, 0.1483, 0.9772, 0.1483, 0.987, 0.1386, 0.987, 0.1386, 0.9772, 0.1483, 0.9772, 0.1483, 0.987, 0.1386, 0.987, 0.1386, 0.9772, 0.1483, 0.9772, 0.1483, 0.987, 0.1386, 0.987, 0.1386, 0.9772, 0.1483, 0.9772, 0.1483, 0.987, 0.1386, 0.987, 0.1386, 0.9772, 0.1483, 0.9772, 0.1483, 0.987, 0.1386, 0.987, 0.1386, 0.9772, 0.1483, 0.9772, 0.1483, 0.987, 0.1386, 0.987, 0.1386, 0.9772, 0.1483, 0.9772, 0.1483, 0.987, 0.1386, 0.987, 0.1386, 0.9772, 0.1483, 0.9772, 0.1483, 0.987, 0.1386, 0.987, 0.1386, 0.9772, 0.1483, 0.9772, 0.1483, 0.987, 0.1386, 0.987, 0.1386, 0.9772, 0.1483, 0.9772, 0.1483, 0.987, 0.1386, 0.987, 0.1386, 0.9772, 0.1483, 0.9772, 0.1483, 0.987, 0.1386, 0.987, 0.1386, 0.9772, 0.1483, 0.9772, 0.1483, 0.987, 0.1386, 0.987, 0.1386, 0.9772, 0.1483, 0.9772, 0.1483, 0.987, 0.1386, 0.987, 0.1386, 0.9772, 0.1483, 0.9772, 0.1483, 0.987, 0.1386, 0.987, 0.1386, 0.9772, 0.1483, 0.9772, 0.1483, 0.987, 0.1386, 0.987, 0.1386, 0.9772, 0.1483, 0.9772, 0.1483, 0.987, 0.1386, 0.987, 0.1386, 0.9772, 0.1483, 0.9772, 0.1483, 0.987, 0.1386, 0.987, 0.1386, 0.9772, 0.1483, 0.9772, 0.1483, 0.987, 0.1386, 0.987, 0.1386, 0.9772, 0.1483, 0.9772, 0.1483, 0.987, 0.1386, 0.987, 0.1386, 0.9772, 0.1483, 0.9772, 0.1483, 0.987, 0.1386, 0.987, 0.1386, 0.9772, 0.1483, 0.9772, 0.1483, 0.987, 0.1386, 0.987, 0.1386, 0.9772, 0.1483, 0.9772, 0.1483, 0.987, 0.1386, 0.987, 0.1386, 0.9772, 0.1483, 0.9772, 0.1483, 0.987, 0.1386, 0.987, 0.1386, 0.9772, 0.1483, 0.9772, 0.1483, 0.987, 0.1386, 0.987, 0.1649, 0.9741, 0.1809, 0.9741, 0.1809, 0.9901, 0.1649, 0.9901, 0.1649, 0.9741, 0.1809, 0.9741, 0.1809, 0.9901, 0.1649, 0.9901, 0.1649, 0.9741, 0.1809, 0.9741, 0.1809, 0.9901, 0.1649, 0.9901, 0.1649, 0.9741, 0.1809, 0.9741, 0.1809, 0.9901, 0.1649, 0.9901, 0.1649, 0.9741, 0.1809, 0.9741, 0.1809, 0.9901, 0.1649, 0.9901, 0.1649, 0.9741, 0.1809, 0.9741, 0.1809, 0.9901, 0.1649, 0.9901, 0.1649, 0.9741, 0.1809, 0.9741, 0.1809, 0.9901, 0.1649, 0.9901, 0.1649, 0.9741, 0.1809, 0.9741, 0.1809, 0.9901, 0.1649, 0.9901, 0.1649, 0.9741, 0.1809, 0.9741, 0.1809, 0.9901, 0.1649, 0.9901, 0.1649, 0.9741, 0.1809, 0.9741, 0.1809, 0.9901, 0.1649, 0.9901, 0.1649, 0.9741, 0.1809, 0.9741, 0.1809, 0.9901, 0.1649, 0.9901, 0.1649, 0.9741, 0.1809, 0.9741, 0.1809, 0.9901, 0.1649, 0.9901, 0.1649, 0.9741, 0.1809, 0.9741, 0.1809, 0.9901, 0.1649, 0.9901, 0.1649, 0.9741, 0.1809, 0.9741, 0.1809, 0.9901, 0.1649, 0.9901, 0.1649, 0.9741, 0.1809, 0.9741, 0.1809, 0.9901, 0.1649, 0.9901, 0.1649, 0.9741, 0.1809, 0.9741, 0.1809, 0.9901, 0.1649, 0.9901, 0.1649, 0.9741, 0.1809, 0.9741, 0.1809, 0.9901, 0.1649, 0.9901, 0.1946, 0.9774, 0.2071, 0.9774, 0.2071, 0.9899, 0.1946, 0.9899, 0.1946, 0.9774, 0.2071, 0.9774, 0.2071, 0.9899, 0.1946, 0.9899, 0.1946, 0.9774, 0.2071, 0.9774, 0.2071, 0.9899, 0.1946, 0.9899, 0.1946, 0.9774, 0.2071, 0.9774, 0.2071, 0.9899, 0.1946, 0.9899, 0.1946, 0.9774, 0.2071, 0.9774, 0.2071, 0.9899, 0.1946, 0.9899, 0.1946, 0.9774, 0.2071, 0.9774, 0.2071, 0.9899, 0.1946, 0.9899, 0.1946, 0.9774, 0.2071, 0.9774, 0.2071, 0.9899, 0.1946, 0.9899, 0.1946, 0.9774, 0.2071, 0.9774, 0.2071, 0.9899, 0.1946, 0.9899, 0.1946, 0.9774, 0.2071, 0.9774, 0.2071, 0.9899, 0.1946, 0.9899, 0.1946, 0.9774, 0.2071, 0.9774, 0.2071, 0.9899, 0.1946, 0.9899, 0.1946, 0.9774, 0.2071, 0.9774, 0.2071, 0.9899, 0.1946, 0.9899, 0.1946, 0.9774, 0.2071, 0.9774, 0.2071, 0.9899, 0.1946, 0.9899, 0.1946, 0.9774, 0.2071, 0.9774, 0.2071, 0.9899, 0.1946, 0.9899, 0.1946, 0.9774, 0.2071, 0.9774, 0.2071, 0.9899, 0.1946, 0.9899, 0.1946, 0.9774, 0.2071, 0.9774, 0.2071, 0.9899, 0.1946, 0.9899, 0.1946, 0.9774, 0.2071, 0.9774, 0.2071, 0.9899, 0.1946, 0.9899, 0.1946, 0.9774, 0.2071, 0.9774, 0.2071, 0.9899, 0.1946, 0.9899, 0.1946, 0.9774, 0.2071, 0.9774, 0.2071, 0.9899, 0.1946, 0.9899, 0.1946, 0.9774, 0.2071, 0.9774, 0.2071, 0.9899, 0.1946, 0.9899, 0.1946, 0.9774, 0.2071, 0.9774, 0.2071, 0.9899, 0.1946, 0.9899, 0.1946, 0.9774, 0.2071, 0.9774, 0.2071, 0.9899, 0.1946, 0.9899, 0.1946, 0.9774, 0.2071, 0.9774, 0.2071, 0.9899, 0.1946, 0.9899, 0.1946, 0.9774, 0.2071, 0.9774, 0.2071, 0.9899, 0.1946, 0.9899, 0.1946, 0.9774, 0.2071, 0.9774, 0.2071, 0.9899, 0.1946, 0.9899, 0.1946, 0.9774, 0.2071, 0.9774, 0.2071, 0.9899, 0.1946, 0.9899, 0.1946, 0.9774, 0.2071, 0.9774, 0.2071, 0.9899, 0.1946, 0.9899, 0.1946, 0.9774, 0.2071, 0.9774, 0.2071, 0.9899, 0.1946, 0.9899, 0.1946, 0.9774, 0.2071, 0.9774, 0.2071, 0.9899, 0.1946, 0.9899, 0.1946, 0.9774, 0.2071, 0.9774, 0.2071, 0.9899, 0.1946, 0.9899, 0.1946, 0.9774, 0.2071, 0.9774, 0.2071, 0.9899, 0.1946, 0.9899, 0.1946, 0.9774, 0.2071, 0.9774, 0.2071, 0.9899, 0.1946, 0.9899, 0.1946, 0.9774, 0.2071, 0.9774, 0.2071, 0.9899, 0.1946, 0.9899, 0.1946, 0.9774, 0.2071, 0.9774, 0.2071, 0.9899, 0.1946, 0.9899, 0.1946, 0.9774, 0.2071, 0.9774, 0.2071, 0.9899, 0.1946, 0.9899, 0.1946, 0.9774, 0.2071, 0.9774, 0.2071, 0.9899, 0.1946, 0.9899, 0.1946, 0.9774, 0.2071, 0.9774, 0.2071, 0.9899, 0.1946, 0.9899, 0.2283, 0.977, 0.2416, 0.977, 0.2416, 0.9903, 0.2283, 0.9903, 0.2283, 0.977, 0.2416, 0.977, 0.2416, 0.9903, 0.2283, 0.9903, 0.2283, 0.977, 0.2416, 0.977, 0.2416, 0.9903, 0.2283, 0.9903, 0.1973, 0.9739, 0.2106, 0.9739, 0.2106, 0.9872, 0.1973, 0.9872, 0.2283, 0.977, 0.2416, 0.977, 0.2416, 0.9903, 0.2283, 0.9903, 0.2283, 0.977, 0.2416, 0.977, 0.2416, 0.9903, 0.2283, 0.9903, 0.2283, 0.977, 0.2416, 0.977, 0.2416, 0.9903, 0.2283, 0.9903, 0.2283, 0.977, 0.2416, 0.977, 0.2416, 0.9903, 0.2283, 0.9903, 0.2283, 0.977, 0.2416, 0.977, 0.2416, 0.9903, 0.2283, 0.9903, 0.2283, 0.977, 0.2416, 0.977, 0.2416, 0.9903, 0.2283, 0.9903, 0.1973, 0.9739, 0.2106, 0.9739, 0.2106, 0.9872, 0.1973, 0.9872, 0.2283, 0.977, 0.2416, 0.977, 0.2416, 0.9903, 0.2283, 0.9903, 0.2283, 0.977, 0.2416, 0.977, 0.2416, 0.9903, 0.2283, 0.9903, 0.2283, 0.977, 0.2416, 0.977, 0.2416, 0.9903, 0.2283, 0.9903, 0.2283, 0.977, 0.2416, 0.977, 0.2416, 0.9903, 0.2283, 0.9903, 0.2283, 0.977, 0.2416, 0.977, 0.2416, 0.9903, 0.2283, 0.9903, 0.2283, 0.977, 0.2416, 0.977, 0.2416, 0.9903, 0.2283, 0.9903, 0.2283, 0.977, 0.2416, 0.977, 0.2416, 0.9903, 0.2283, 0.9903, 0.2283, 0.977, 0.2416, 0.977, 0.2416, 0.9903, 0.2283, 0.9903, 0.1973, 0.9739, 0.2106, 0.9739, 0.2106, 0.9872, 0.1973, 0.9872, 0.2283, 0.977, 0.2416, 0.977, 0.2416, 0.9903, 0.2283, 0.9903, 0.2283, 0.977, 0.2416, 0.977, 0.2416, 0.9903, 0.2283, 0.9903, 0.2283, 0.977, 0.2416, 0.977, 0.2416, 0.9903, 0.2283, 0.9903, 0.2283, 0.977, 0.2416, 0.977, 0.2416, 0.9903, 0.2283, 0.9903, 0.2283, 0.977, 0.2416, 0.977, 0.2416, 0.9903, 0.2283, 0.9903, 0.1973, 0.9739, 0.2106, 0.9739, 0.2106, 0.9872, 0.1973, 0.9872, 0.1973, 0.9739, 0.2106, 0.9739, 0.2106, 0.9872, 0.1973, 0.9872, 0.1973, 0.9739, 0.2106, 0.9739, 0.2106, 0.9872, 0.1973, 0.9872, 0.1973, 0.9739, 0.2106, 0.9739, 0.2106, 0.9872, 0.1973, 0.9872, 0.1973, 0.9739, 0.2106, 0.9739, 0.2106, 0.9872, 0.1973, 0.9872, 0.1973, 0.9739, 0.2106, 0.9739, 0.2106, 0.9872, 0.1973, 0.9872, 0.1973, 0.9739, 0.2106, 0.9739, 0.2106, 0.9872, 0.1973, 0.9872, 0.1973, 0.9739, 0.2106, 0.9739, 0.2106, 0.9872, 0.1973, 0.9872, 0.1973, 0.9739, 0.2106, 0.9739, 0.2106, 0.9872, 0.1973, 0.9872, 0.1973, 0.9739, 0.2106, 0.9739, 0.2106, 0.9872, 0.1973, 0.9872, 0.1973, 0.9739, 0.2106, 0.9739, 0.2106, 0.9872, 0.1973, 0.9872, 0.1973, 0.9739, 0.2106, 0.9739, 0.2106, 0.9872, 0.1973, 0.9872, 0.1973, 0.9739, 0.2106, 0.9739, 0.2106, 0.9872, 0.1973, 0.9872, 0.1973, 0.9739, 0.2106, 0.9739, 0.2106, 0.9872, 0.1973, 0.9872, 0.1973, 0.9739, 0.2106, 0.9739, 0.2106, 0.9872, 0.1973, 0.9872, 0.1973, 0.9739, 0.2106, 0.9739, 0.2106, 0.9872, 0.1973, 0.9872, 0.1973, 0.9739, 0.2106, 0.9739, 0.2106, 0.9872, 0.1973, 0.9872, 0.1973, 0.9739, 0.2106, 0.9739, 0.2106, 0.9872, 0.1973, 0.9872, 0.1973, 0.9739, 0.2106, 0.9739, 0.2106, 0.9872, 0.1973, 0.9872, 0.1973, 0.9739, 0.2106, 0.9739, 0.2106, 0.9872, 0.1973, 0.9872, 0.1973, 0.9739, 0.2106, 0.9739, 0.2106, 0.9872, 0.1973, 0.9872, 0.1973, 0.9739, 0.2106, 0.9739, 0.2106, 0.9872, 0.1973, 0.9872, 0.1973, 0.9739, 0.2106, 0.9739, 0.2106, 0.9872, 0.1973, 0.9872, 0.1973, 0.9739, 0.2106, 0.9739, 0.2106, 0.9872, 0.1973, 0.9872, 0.262, 0.9797, 0.2699, 0.9797, 0.2699, 0.9876, 0.262, 0.9876, 0.262, 0.9797, 0.2699, 0.9797, 0.2699, 0.9876, 0.262, 0.9876, 0.262, 0.9797, 0.2699, 0.9797, 0.2699, 0.9876, 0.262, 0.9876, 0.262, 0.9797, 0.2699, 0.9797, 0.2699, 0.9876, 0.262, 0.9876, 0.262, 0.9797, 0.2699, 0.9797, 0.2699, 0.9876, 0.262, 0.9876, 0.262, 0.9797, 0.2699, 0.9797, 0.2699, 0.9876, 0.262, 0.9876, 0.262, 0.9797, 0.2699, 0.9797, 0.2699, 0.9876, 0.262, 0.9876, 0.262, 0.9797, 0.2699, 0.9797, 0.2699, 0.9876, 0.262, 0.9876, 0.262, 0.9797, 0.2699, 0.9797, 0.2699, 0.9876, 0.262, 0.9876, 0.262, 0.9797, 0.2699, 0.9797, 0.2699, 0.9876, 0.262, 0.9876, 0.262, 0.9797, 0.2699, 0.9797, 0.2699, 0.9876, 0.262, 0.9876, 0.262, 0.9797, 0.2699, 0.9797, 0.2699, 0.9876, 0.262, 0.9876, 0.262, 0.9797, 0.2699, 0.9797, 0.2699, 0.9876, 0.262, 0.9876, 0.262, 0.9797, 0.2699, 0.9797, 0.2699, 0.9876, 0.262, 0.9876, 0.262, 0.9797, 0.2699, 0.9797, 0.2699, 0.9876, 0.262, 0.9876, 0.262, 0.9797, 0.2699, 0.9797, 0.2699, 0.9876, 0.262, 0.9876, 0.262, 0.9797, 0.2699, 0.9797, 0.2699, 0.9876, 0.262, 0.9876, 0.262, 0.9797, 0.2699, 0.9797, 0.2699, 0.9876, 0.262, 0.9876, 0.05026, 0.9866, 0.04132, 0.9866, 0.04132, 0.9776, 0.05026, 0.9776, 0.05026, 0.9866, 0.04132, 0.9866, 0.04132, 0.9776, 0.05026, 0.9776, 0.05026, 0.9866, 0.04132, 0.9866, 0.04132, 0.9776, 0.05026, 0.9776, 0.05026, 0.9866, 0.04132, 0.9866, 0.04132, 0.9776, 0.05026, 0.9776, 0.05026, 0.9866, 0.04132, 0.9866, 0.04132, 0.9776, 0.05026, 0.9776, 0.05026, 0.9866, 0.04132, 0.9866, 0.04132, 0.9776, 0.05026, 0.9776, 0.04372, 0.98, 0.05096, 0.98, 0.05096, 0.9873, 0.04372, 0.9873, 0.04372, 0.98, 0.05096, 0.98, 0.05096, 0.9873, 0.04372, 0.9873, 0.04372, 0.98, 0.05096, 0.98, 0.05096, 0.9873, 0.04372, 0.9873, 0.04372, 0.98, 0.05096, 0.98, 0.05096, 0.9873, 0.04372, 0.9873, 0.04372, 0.98, 0.05096, 0.98, 0.05096, 0.9873, 0.04372, 0.9873, 0.04372, 0.98, 0.05096, 0.98, 0.05096, 0.9873, 0.04372, 0.9873, 0.04181, 0.975, 0.05288, 0.975, 0.05288, 0.9861, 0.04181, 0.9861, 0.04181, 0.975, 0.05288, 0.975, 0.05288, 0.9861, 0.04181, 0.9861, 0.04181, 0.975, 0.05288, 0.975, 0.05288, 0.9861, 0.04181, 0.9861, 0.04181, 0.975, 0.05288, 0.975, 0.05288, 0.9861, 0.04181, 0.9861, 0.04181, 0.975, 0.05288, 0.975, 0.05288, 0.9861, 0.04181, 0.9861, 0.04181, 0.975, 0.05288, 0.975, 0.05288, 0.9861, 0.04181, 0.9861, 0.04058, 0.9738, 0.05101, 0.9738, 0.05101, 0.9842, 0.04058, 0.9842, 0.04058, 0.9738, 0.05101, 0.9738, 0.05101, 0.9842, 0.04058, 0.9842, 0.04058, 0.9738, 0.05101, 0.9738, 0.05101, 0.9842, 0.04058, 0.9842, 0.04058, 0.9738, 0.05101, 0.9738, 0.05101, 0.9842, 0.04058, 0.9842, 0.04058, 0.9738, 0.05101, 0.9738, 0.05101, 0.9842, 0.04058, 0.9842, 0.04058, 0.9738, 0.05101, 0.9738, 0.05101, 0.9842, 0.04058, 0.9842, 0.04212, 0.9815, 0.04946, 0.9815, 0.04946, 0.9889, 0.04212, 0.9889, 0.04212, 0.9815, 0.04946, 0.9815, 0.04946, 0.9889, 0.04212, 0.9889, 0.04212, 0.9815, 0.04946, 0.9815, 0.04946, 0.9889, 0.04212, 0.9889, 0.04212, 0.9815, 0.04946, 0.9815, 0.04946, 0.9889, 0.04212, 0.9889, 0.04212, 0.9815, 0.04946, 0.9815, 0.04946, 0.9889, 0.04212, 0.9889, 0.04212, 0.9815, 0.04946, 0.9815, 0.04946, 0.9889, 0.04212, 0.9889, 0.04212, 0.9815, 0.04946, 0.9815, 0.04946, 0.9889, 0.04212, 0.9889, 0.04212, 0.9815, 0.04946, 0.9815, 0.04946, 0.9889, 0.04212, 0.9889, 0.04212, 0.9815, 0.04946, 0.9815, 0.04946, 0.9889, 0.04212, 0.9889, 0.04212, 0.9815, 0.04946, 0.9815, 0.04946, 0.9889, 0.04212, 0.9889, 0.04212, 0.9815, 0.04946, 0.9815, 0.04946, 0.9889, 0.04212, 0.9889, 0.04212, 0.9815, 0.04946, 0.9815, 0.04946, 0.9889, 0.04212, 0.9889, 0.04212, 0.9815, 0.04946, 0.9815, 0.04946, 0.9889, 0.04212, 0.9889, 0.04579, 0.9889, 0.04897, 0.987, 0.04897, 0.9834, 0.04579, 0.9815, 0.04262, 0.9834, 0.04262, 0.987, 0.04212, 0.9815, 0.04946, 0.9815, 0.04946, 0.9889, 0.04212, 0.9889, 0.04212, 0.9815, 0.04946, 0.9815, 0.04946, 0.9889, 0.04212, 0.9889, 0.04212, 0.9815, 0.04946, 0.9815, 0.04946, 0.9889, 0.04212, 0.9889, 0.04212, 0.9815, 0.04946, 0.9815, 0.04946, 0.9889, 0.04212, 0.9889, 0.04212, 0.9815, 0.04946, 0.9815, 0.04946, 0.9889, 0.04212, 0.9889, 0.2603, 0.978, 0.2684, 0.978, 0.2684, 0.9862, 0.2603, 0.9862, 0.2603, 0.978, 0.2684, 0.978, 0.2684, 0.9862, 0.2603, 0.9862, 0.2603, 0.978, 0.2684, 0.978, 0.2684, 0.9862, 0.2603, 0.9862, 0.2603, 0.978, 0.2684, 0.978, 0.2684, 0.9862, 0.2603, 0.9862, 0.2603, 0.978, 0.2684, 0.978, 0.2684, 0.9862, 0.2603, 0.9862, 0.2603, 0.978, 0.2684, 0.978, 0.2684, 0.9862, 0.2603, 0.9862, 0.2644, 0.9862, 0.2679, 0.9841, 0.2679, 0.9801, 0.2644, 0.978, 0.2609, 0.9801, 0.2609, 0.9841, 0.4489, 0.9791, 0.455, 0.9791, 0.455, 0.9851, 0.4489, 0.9851, 0.4489, 0.9791, 0.455, 0.9791, 0.455, 0.9851, 0.4489, 0.9851, 0.4489, 0.9791, 0.455, 0.9791, 0.455, 0.9851, 0.4489, 0.9851, 0.4489, 0.9791, 0.455, 0.9791, 0.455, 0.9851, 0.4489, 0.9851, 0.4489, 0.9791, 0.455, 0.9791, 0.455, 0.9851, 0.4489, 0.9851, 0.4489, 0.9791, 0.455, 0.9791, 0.455, 0.9851, 0.4489, 0.9851, 0.4489, 0.9791, 0.455, 0.9791, 0.455, 0.9851, 0.4489, 0.9851, 0.4489, 0.9791, 0.455, 0.9791, 0.455, 0.9851, 0.4489, 0.9851, 0.4489, 0.9791, 0.455, 0.9791, 0.455, 0.9851, 0.4489, 0.9851, 0.4489, 0.9791, 0.455, 0.9791, 0.455, 0.9851, 0.4489, 0.9851, 0.4489, 0.9791, 0.455, 0.9791, 0.455, 0.9851, 0.4489, 0.9851, 0.4489, 0.9791, 0.455, 0.9791, 0.455, 0.9851, 0.4489, 0.9851, 0.4489, 0.9791, 0.455, 0.9791, 0.455, 0.9851, 0.4489, 0.9851, 0.4489, 0.9791, 0.455, 0.9791, 0.455, 0.9851, 0.4489, 0.9851, 0.4489, 0.9791, 0.455, 0.9791, 0.455, 0.9851, 0.4489, 0.9851, 0.4489, 0.9791, 0.455, 0.9791, 0.455, 0.9851, 0.4489, 0.9851])
me_cube_001.materials.append(mat_material)
me_cube_001.use_remesh_fix_poles = True
me_cube_001.use_remesh_preserve_attributes = False
me_cube_001.use_mirror_vertex_groups = False
me_cube_001.update()
me_cube_021 = bpy.data.meshes.new('Cube.021')
me_cube_021.from_pydata([(-0.03421, -0.04202, 0.04103), (-0.03421, 0.05605, 0.04103), (0.05728, 0.05605, 0.04103), (0.05728, -0.04202, 0.04103), (3.746, 0.05605, 0.04133), (3.746, -0.04202, 0.04133), (3.667, 0.05605, 0.04133), (3.667, -0.04202, 0.04133), (3.667, -1.069, 0.04133), (3.746, -1.069, 0.04133), (3.746, -0.9708, 0.04133), (3.667, -0.9708, 0.04133), (-0.05351, -0.0627, 0.04103), (-0.05351, 0.07673, 0.04103), (0.07657, 0.07673, 0.04103), (0.07657, -0.0627, 0.04103), (3.763, 0.07673, 0.04133), (3.763, -0.0627, 0.04133), (3.65, 0.07673, 0.04133), (3.65, -0.0627, 0.04133), (3.65, -1.089, 0.04133), (3.763, -1.089, 0.04133), (3.763, -0.9501, 0.04133), (3.65, -0.9501, 0.04133), (-0.05351, -0.0627, 0.1777), (-0.05351, 0.07673, 0.1777), (0.07657, 0.07673, 0.1777), (0.07657, -0.0627, 0.1777), (3.763, 0.07673, 0.178), (3.763, -0.0627, 0.178), (3.65, 0.07673, 0.178), (3.65, -0.0627, 0.178), (3.65, -1.089, 0.178), (3.763, -1.089, 0.178), (3.763, -0.9501, 0.178), (3.65, -0.9501, 0.178), (-0.02838, -0.03578, 0.1777), (-0.02838, 0.0498, 0.1777), (0.05145, 0.0498, 0.1777), (0.05145, -0.03578, 0.1777), (3.741, 0.0498, 0.178), (3.741, -0.03578, 0.178), (3.672, 0.0498, 0.178), (3.672, -0.03578, 0.178), (3.672, -1.062, 0.178), (3.741, -1.062, 0.178), (3.741, -0.977, 0.178), (3.672, -0.977, 0.178)], [], [(2, 1, 13, 14), (10, 11, 23, 22), (5, 4, 16, 17), (22, 23, 35, 34), (17, 16, 28, 29), (18, 19, 31, 30), (8, 9, 21, 20), (4, 6, 18, 16), (3, 2, 14, 15), (9, 10, 22, 21), (7, 5, 17, 19), (0, 3, 15, 12), (11, 8, 20, 23), (1, 0, 12, 13), (6, 7, 19, 18), (29, 28, 40, 41), (30, 31, 43, 42), (25, 24, 36, 37), (14, 13, 25, 26), (20, 21, 33, 32), (16, 18, 30, 28), (15, 14, 26, 27), (21, 22, 34, 33), (19, 17, 29, 31), (12, 15, 27, 24), (23, 20, 32, 35), (13, 12, 24, 25), (34, 35, 47, 46), (26, 25, 37, 38), (32, 33, 45, 44), (28, 30, 42, 40), (27, 26, 38, 39), (33, 34, 46, 45), (31, 29, 41, 43), (24, 27, 39, 36), (35, 32, 44, 47)])
_uv = me_cube_021.uv_layers.new(name='UVMap')
_uv.uv.foreach_set('vector', [0.6329, 0.9755, 0.6462, 0.9755, 0.6462, 0.9888, 0.6329, 0.9888, 0.6329, 0.9755, 0.6462, 0.9755, 0.6462, 0.9888, 0.6329, 0.9888, 0.6329, 0.9755, 0.6462, 0.9755, 0.6462, 0.9888, 0.6329, 0.9888, 0.6329, 0.9755, 0.6462, 0.9755, 0.6462, 0.9888, 0.6329, 0.9888, 0.6329, 0.9755, 0.6462, 0.9755, 0.6462, 0.9888, 0.6329, 0.9888, 0.6329, 0.9755, 0.6462, 0.9755, 0.6462, 0.9888, 0.6329, 0.9888, 0.6329, 0.9755, 0.6462, 0.9755, 0.6462, 0.9888, 0.6329, 0.9888, 0.6329, 0.9755, 0.6462, 0.9755, 0.6462, 0.9888, 0.6329, 0.9888, 0.6329, 0.9755, 0.6462, 0.9755, 0.6462, 0.9888, 0.6329, 0.9888, 0.6329, 0.9755, 0.6462, 0.9755, 0.6462, 0.9888, 0.6329, 0.9888, 0.6329, 0.9755, 0.6462, 0.9755, 0.6462, 0.9888, 0.6329, 0.9888, 0.6329, 0.9755, 0.6462, 0.9755, 0.6462, 0.9888, 0.6329, 0.9888, 0.6329, 0.9755, 0.6462, 0.9755, 0.6462, 0.9888, 0.6329, 0.9888, 0.6329, 0.9755, 0.6462, 0.9755, 0.6462, 0.9888, 0.6329, 0.9888, 0.6329, 0.9755, 0.6462, 0.9755, 0.6462, 0.9888, 0.6329, 0.9888, 0.6329, 0.9755, 0.6462, 0.9755, 0.6462, 0.9888, 0.6329, 0.9888, 0.6329, 0.9755, 0.6462, 0.9755, 0.6462, 0.9888, 0.6329, 0.9888, 0.6329, 0.9755, 0.6462, 0.9755, 0.6462, 0.9888, 0.6329, 0.9888, 0.6329, 0.9755, 0.6462, 0.9755, 0.6462, 0.9888, 0.6329, 0.9888, 0.6329, 0.9755, 0.6462, 0.9755, 0.6462, 0.9888, 0.6329, 0.9888, 0.6329, 0.9755, 0.6462, 0.9755, 0.6462, 0.9888, 0.6329, 0.9888, 0.6329, 0.9755, 0.6462, 0.9755, 0.6462, 0.9888, 0.6329, 0.9888, 0.6329, 0.9755, 0.6462, 0.9755, 0.6462, 0.9888, 0.6329, 0.9888, 0.6329, 0.9755, 0.6462, 0.9755, 0.6462, 0.9888, 0.6329, 0.9888, 0.6329, 0.9755, 0.6462, 0.9755, 0.6462, 0.9888, 0.6329, 0.9888, 0.6329, 0.9755, 0.6462, 0.9755, 0.6462, 0.9888, 0.6329, 0.9888, 0.6329, 0.9755, 0.6462, 0.9755, 0.6462, 0.9888, 0.6329, 0.9888, 0.6329, 0.9755, 0.6462, 0.9755, 0.6462, 0.9888, 0.6329, 0.9888, 0.6329, 0.9755, 0.6462, 0.9755, 0.6462, 0.9888, 0.6329, 0.9888, 0.6329, 0.9755, 0.6462, 0.9755, 0.6462, 0.9888, 0.6329, 0.9888, 0.6329, 0.9755, 0.6462, 0.9755, 0.6462, 0.9888, 0.6329, 0.9888, 0.6329, 0.9755, 0.6462, 0.9755, 0.6462, 0.9888, 0.6329, 0.9888, 0.6329, 0.9755, 0.6462, 0.9755, 0.6462, 0.9888, 0.6329, 0.9888, 0.6329, 0.9755, 0.6462, 0.9755, 0.6462, 0.9888, 0.6329, 0.9888, 0.6329, 0.9755, 0.6462, 0.9755, 0.6462, 0.9888, 0.6329, 0.9888, 0.6329, 0.9755, 0.6462, 0.9755, 0.6462, 0.9888, 0.6329, 0.9888])
me_cube_021.materials.append(mat_material)
me_cube_021.use_remesh_fix_poles = True
me_cube_021.use_remesh_preserve_attributes = False
me_cube_021.use_mirror_vertex_groups = False
me_cube_021.update()
me_cylinder_004 = bpy.data.meshes.new('Cylinder.004')
me_cylinder_004.from_pydata([(0.0, 0.06647, 1.0), (0.05756, 0.03323, 1.0), (0.05756, -0.03323, 1.0), (-5.811e-09, -0.06647, 1.0), (-0.05756, -0.03323, 1.0), (-0.05756, 0.03323, 1.0), (0.09293, 0.05365, 1.0), (0.0, 0.1073, 1.0), (0.09293, -0.05365, 1.0), (-9.381e-09, -0.1073, 1.0), (-0.09293, -0.05365, 1.0), (-0.09293, 0.05365, 1.0), (0.09293, 0.05365, 1.092), (0.0, 0.1073, 1.092), (0.09293, -0.05365, 1.092), (-9.381e-09, -0.1073, 1.092), (-0.09293, -0.05365, 1.092), (-0.09293, 0.05365, 1.092)], [], [(4, 3, 9, 10), (11, 10, 16, 17), (2, 1, 6, 8), (5, 4, 10, 11), (1, 0, 7, 6), (3, 2, 8, 9), (0, 5, 11, 7), (12, 13, 17, 16, 15, 14), (9, 8, 14, 15), (6, 7, 13, 12), (7, 11, 17, 13), (10, 9, 15, 16), (8, 6, 12, 14)])
_uv = me_cylinder_004.uv_layers.new(name='UVMap')
_uv.uv.foreach_set('vector', [0.6319, 0.976, 0.6471, 0.976, 0.6471, 0.9913, 0.6319, 0.9913, 0.6319, 0.976, 0.6471, 0.976, 0.6471, 0.9913, 0.6319, 0.9913, 0.6319, 0.976, 0.6471, 0.976, 0.6471, 0.9913, 0.6319, 0.9913, 0.6319, 0.976, 0.6471, 0.976, 0.6471, 0.9913, 0.6319, 0.9913, 0.6319, 0.976, 0.6471, 0.976, 0.6471, 0.9913, 0.6319, 0.9913, 0.6319, 0.976, 0.6471, 0.976, 0.6471, 0.9913, 0.6319, 0.9913, 0.6319, 0.976, 0.6471, 0.976, 0.6471, 0.9913, 0.6319, 0.9913, 0.6395, 0.9913, 0.6461, 0.9875, 0.6461, 0.9798, 0.6395, 0.976, 0.6329, 0.9798, 0.6329, 0.9875, 0.6319, 0.976, 0.6471, 0.976, 0.6471, 0.9913, 0.6319, 0.9913, 0.6319, 0.976, 0.6471, 0.976, 0.6471, 0.9913, 0.6319, 0.9913, 0.6319, 0.976, 0.6471, 0.976, 0.6471, 0.9913, 0.6319, 0.9913, 0.6319, 0.976, 0.6471, 0.976, 0.6471, 0.9913, 0.6319, 0.9913, 0.6319, 0.976, 0.6471, 0.976, 0.6471, 0.9913, 0.6319, 0.9913])
me_cylinder_004.materials.append(mat_material)
me_cylinder_004.use_remesh_fix_poles = True
me_cylinder_004.use_remesh_preserve_attributes = False
me_cylinder_004.use_mirror_vertex_groups = False
me_cylinder_004.update()
me_cylinder_003 = bpy.data.meshes.new('Cylinder.003')
me_cylinder_003.from_pydata([(0.0, 0.06647, -0.1621), (0.0, 0.06647, -0.05216), (0.05756, 0.03323, -0.05216), (0.05756, 0.03323, -0.1621), (0.05756, -0.03323, -0.05216), (0.05756, -0.03323, -0.1621), (-5.811e-09, -0.06647, -0.05216), (-5.811e-09, -0.06647, -0.1621), (-0.05756, -0.03323, -0.05216), (-0.05756, -0.03323, -0.1621), (-0.05756, 0.03323, -0.05216), (-0.05756, 0.03323, -0.1621), (0.0, 0.06647, 0.3473), (0.0, 0.06647, 0.4402), (0.05756, 0.03323, 0.4402), (0.05756, 0.03323, 0.3473), (0.05756, -0.03323, 0.4402), (0.05756, -0.03323, 0.3473), (-5.811e-09, -0.06647, 0.4402), (-5.811e-09, -0.06647, 0.3473), (-0.05756, -0.03323, 0.4402), (-0.05756, -0.03323, 0.3473), (-0.05756, 0.03323, 0.4402), (-0.05756, 0.03323, 0.3473)], [], [(11, 10, 1, 0), (9, 8, 10, 11), (7, 6, 8, 9), (5, 4, 6, 7), (3, 2, 4, 5), (0, 1, 2, 3), (23, 22, 13, 12), (21, 20, 22, 23), (19, 18, 20, 21), (17, 16, 18, 19), (15, 14, 16, 17), (12, 13, 14, 15)])
_uv = me_cylinder_003.uv_layers.new(name='UVMap')
_uv.uv.foreach_set('vector', [0.631, 0.9752, 0.648, 0.9752, 0.648, 0.9921, 0.631, 0.9921, 0.631, 0.9752, 0.648, 0.9752, 0.648, 0.9921, 0.631, 0.9921, 0.631, 0.9752, 0.648, 0.9752, 0.648, 0.9921, 0.631, 0.9921, 0.631, 0.9752, 0.648, 0.9752, 0.648, 0.9921, 0.631, 0.9921, 0.631, 0.9752, 0.648, 0.9752, 0.648, 0.9921, 0.631, 0.9921, 0.631, 0.9752, 0.648, 0.9752, 0.648, 0.9921, 0.631, 0.9921, 0.631, 0.9752, 0.648, 0.9752, 0.648, 0.9921, 0.631, 0.9921, 0.631, 0.9752, 0.648, 0.9752, 0.648, 0.9921, 0.631, 0.9921, 0.631, 0.9752, 0.648, 0.9752, 0.648, 0.9921, 0.631, 0.9921, 0.631, 0.9752, 0.648, 0.9752, 0.648, 0.9921, 0.631, 0.9921, 0.631, 0.9752, 0.648, 0.9752, 0.648, 0.9921, 0.631, 0.9921, 0.631, 0.9752, 0.648, 0.9752, 0.648, 0.9921, 0.631, 0.9921])
me_cylinder_003.materials.append(mat_material)
me_cylinder_003.use_remesh_fix_poles = True
me_cylinder_003.use_remesh_preserve_attributes = False
me_cylinder_003.use_mirror_vertex_groups = False
me_cylinder_003.update()

# ---- objects
ob_light = bpy.data.objects.new('Light', light_light)
ob_camera = bpy.data.objects.new('Camera', cam_camera)
ob_plane = bpy.data.objects.new('Plane', me_plane)
ob_basement = bpy.data.objects.new('basement', me_cylinder_006)
ob_glass_holders = bpy.data.objects.new('glass_holders', me_cylinder_007)
ob_glass = bpy.data.objects.new('glass', me_cylinder_008)
ob_cylinder = bpy.data.objects.new('Cylinder', me_cylinder_010)
ob_cube = bpy.data.objects.new('Cube', me_cube_022)
ob_cube_001 = bpy.data.objects.new('Cube.001', me_cube_023)
ob_cube_002 = bpy.data.objects.new('Cube.002', me_cube_024)
ob_cube_003 = bpy.data.objects.new('Cube.003', me_cube_025)
ob_base = bpy.data.objects.new('base', me_cube_001)
ob_glow = bpy.data.objects.new('glow', me_cube_021)
ob_glow_2 = bpy.data.objects.new('glow_2', me_cylinder_004)
ob_glow_3 = bpy.data.objects.new('glow_3', me_cylinder_003)

# ---- transforms, parenting, visibility, modifiers, constraints
ob_light.location = (4.076, 1.005, 5.904)
ob_light.rotation_euler = (0.6503, 0.05522, 1.866)
ob_light.lock_rotations_4d = False
ob_light.empty_display_type = 'ARROWS'
ob_light.color = (0.0, 0.0, 0.0, 0.0)
ob_light.lineart.crease_threshold = 0.0
ob_camera.location = (7.359, -6.926, 4.958)
ob_camera.rotation_euler = (1.109, 0.0, 0.8149)
ob_camera.lock_rotations_4d = False
ob_camera.empty_display_type = 'ARROWS'
ob_camera.color = (0.0, 0.0, 0.0, 0.0)
ob_camera.display_type = 'WIRE'
ob_camera.lineart.crease_threshold = 0.0
ob_plane.location = (0.0, 0.0, 0.0)
ob_plane.scale = (2.0, 2.0, 1.0)
ob_plane.lineart.crease_threshold = 0.0
ob_basement.location = (0.0, 0.0, 0.0)
ob_basement.rotation_euler = (0.0, -0.0, 0.3927)
ob_basement.lineart.crease_threshold = 0.0
ob_glass_holders.location = (0.0, 0.0, 0.0)
ob_glass_holders.rotation_euler = (0.0, -0.0, 1.178)
ob_glass_holders.lineart.crease_threshold = 0.0
ob_glass.location = (0.0, 0.0, 0.0)
ob_glass.rotation_euler = (0.0, -0.0, 1.178)
ob_glass.lineart.crease_threshold = 0.0
ob_cylinder.location = (-1.792, 1.757, 0.9447)
ob_cylinder.lineart.crease_threshold = 0.0
ob_cube.location = (-1.618, -1.648, 0.1475)
ob_cube.rotation_euler = (0.0, -0.0, 0.5078)
ob_cube.scale = (0.2805, 0.2805, 0.2805)
ob_cube.lineart.crease_threshold = 0.0
ob_cube_001.location = (-1.844, -1.186, 0.05238)
ob_cube_001.rotation_euler = (0.0, -0.0, -0.6455)
ob_cube_001.scale = (0.1397, 0.1397, 0.1397)
ob_cube_001.lineart.crease_threshold = 0.0
ob_cube_002.location = (-1.88, -1.426, 0.02574)
ob_cube_002.rotation_euler = (0.0, -0.0, -0.3374)
ob_cube_002.scale = (0.112, 0.112, 0.112)
ob_cube_002.lineart.crease_threshold = 0.0
ob_cube_003.location = (-1.267, -1.841, 0.02574)
ob_cube_003.rotation_euler = (0.0, -0.0, 0.3634)
ob_cube_003.scale = (0.112, 0.112, 0.112)
ob_cube_003.lineart.crease_threshold = 0.0
ob_base.location = (1.032, -0.1501, 0.4293)
ob_base.lineart.crease_threshold = 0.0
ob_glow.location = (-1.807, 1.918, 0.2957)
ob_glow.lineart.crease_threshold = 0.0
ob_glow_2.location = (-1.632, -1.457, 1.504)
ob_glow_2.lineart.crease_threshold = 0.0
ob_glow_3.location = (-1.632, -1.457, 1.504)
ob_glow_3.lineart.crease_threshold = 0.0

# ---- collection membership
col_collection.objects.link(ob_light)
col_collection.objects.link(ob_camera)
col_collection.objects.link(ob_plane)
col_collection.objects.link(ob_basement)
col_collection.objects.link(ob_glass_holders)
col_collection.objects.link(ob_glass)
col_collection.objects.link(ob_cylinder)
col_collection.objects.link(ob_cube)
col_collection.objects.link(ob_cube_001)
col_collection.objects.link(ob_cube_002)
col_collection.objects.link(ob_cube_003)
col_solarpanels.objects.link(ob_base)
col_solarpanels.objects.link(ob_glow)
col_solarpanels.objects.link(ob_glow_2)
col_solarpanels.objects.link(ob_glow_3)

# ---- scene / render settings (as saved in the file)
scene.camera = ob_camera
scene.frame_start = 1; scene.frame_end = 250; scene.frame_set(1)
scene.render.engine = 'BLENDER_EEVEE_NEXT'
scene.cycles.use_denoising = False
scene.cycles.samples = 128
scene.cycles.sampling_pattern = 'TABULATED_SOBOL'
scene.cycles.use_adaptive_sampling = False
scene.cycles.use_light_tree = False
scene.view_settings.view_transform = 'Filmic'
bpy.context.view_layer.update()
